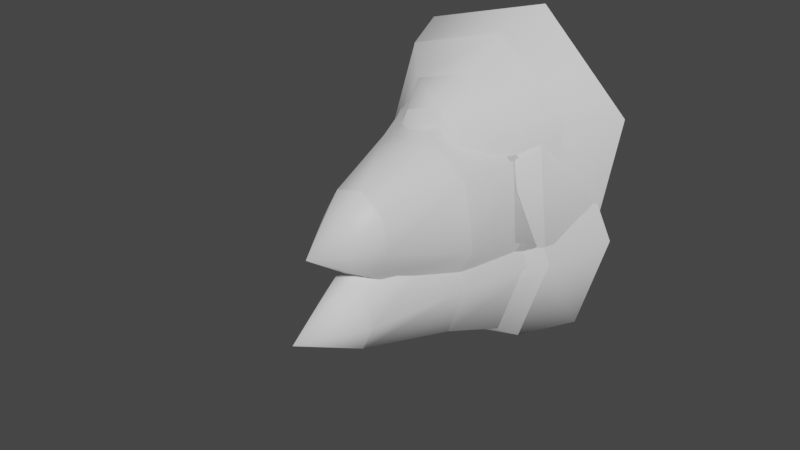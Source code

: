 # Source: fe_detail_02-05-4-fix.blend  (saved by Blender 3.0.42; exported with 4.5.12 LTS)
import bpy
from mathutils import Matrix  # noqa: F401  (used for matrix-valued properties, if any)

bpy.ops.wm.read_factory_settings(use_empty=True)
scene = bpy.context.scene
scene.name = 'Scene'

# ---- materials (node trees are filled in below, after node groups)
mat_material_001 = bpy.data.materials.new('Material.001')
mat_material_001.use_transparent_shadow = False

# ---- material node trees
mat_material_001.use_nodes = True; mat_material_001.node_tree.nodes.clear()
_N = mat_material_001.node_tree.nodes; _L = mat_material_001.node_tree.links
n0 = _N.new('ShaderNodeBsdfPrincipled'); n0.name = 'Principled BSDF'; n0.location = (10, 300)
n0.distribution = 'GGX'
n0.subsurface_method = 'RANDOM_WALK_SKIN'
n0.inputs[3].default_value = 1.45
n0.inputs[27].default_value = (0.0, 0.0, 0.0, 1.0)
n0.inputs[28].default_value = 1.0
n1 = _N.new('ShaderNodeOutputMaterial'); n1.name = 'Material Output'; n1.location = (300, 300)
_L.new(n0.outputs[0], n1.inputs[0])
n1.is_active_output = True

# ---- world
world_world = bpy.data.worlds.new('World'); scene.world = world_world
world_world.use_nodes = True; world_world.node_tree.nodes.clear()
_N = world_world.node_tree.nodes; _L = world_world.node_tree.links
n0 = _N.new('ShaderNodeOutputWorld'); n0.name = 'World Output'; n0.location = (300, 300)
n1 = _N.new('ShaderNodeBackground'); n1.name = 'Background'; n1.location = (10, 300)
n1.inputs[0].default_value = (0.05088, 0.05088, 0.05088, 1.0)
_L.new(n1.outputs[0], n0.inputs[0])
n0.is_active_output = True
world_world.color = (0.05088, 0.05088, 0.05088)
world_world.use_sun_shadow = False
world_world.sun_shadow_jitter_overblur = 0.0

# ---- meshes
me_0x0770df8c_gmdl = bpy.data.meshes.new('0x0770DF8C.gmdl')
me_0x0770df8c_gmdl.from_pydata([(0.009922, -0.4014, 0.07593), (0.06006, -0.3345, -0.02257), (0.09974, -0.3334, 0.05282), (-0.009977, -0.3363, -0.04026), (-0.06936, -0.3378, 0.01012), (-0.08329, -0.3382, 0.0962), (-0.04361, -0.3371, 0.1676), (0.02643, -0.3353, 0.1853), (0.08581, -0.3338, 0.1355), (0.06006, -0.3345, -0.02257), (0.1081, -0.2305, -0.1408), (0.1815, -0.2293, -0.001521), (0.09974, -0.3334, 0.05282), (-0.009977, -0.3363, -0.04026), (-0.02132, -0.2327, -0.1735), (-0.06936, -0.3378, 0.01012), (-0.1311, -0.2345, -0.08043), (-0.08329, -0.3382, 0.0962), (-0.1568, -0.2349, 0.08389), (-0.04361, -0.3371, 0.1676), (-0.08348, -0.2337, 0.2232), (0.02643, -0.3353, 0.1853), (0.04597, -0.2316, 0.2559), (0.08581, -0.3338, 0.1355), (0.1557, -0.2298, 0.1628), (0.1081, -0.2305, -0.1408), (0.1303, -0.1021, -0.251), (0.2382, -0.1012, -0.04608), (0.1815, -0.2293, -0.001521), (-0.02132, -0.2327, -0.1735), (-0.06007, -0.1036, -0.299), (-0.1311, -0.2345, -0.08043), (-0.2215, -0.1049, -0.1621), (-0.1568, -0.2349, 0.08389), (-0.2594, -0.1052, 0.07954), (-0.08348, -0.2337, 0.2232), (-0.1515, -0.1043, 0.2844), (0.04597, -0.2316, 0.2559), (0.0389, -0.1028, 0.3325), (0.1557, -0.2298, 0.1628), (0.2003, -0.1015, 0.1956), (0.2891, 0.06623, -0.07299), (0.1638, 0.06623, -0.3111), (0.03694, 0.1702, -0.2357), (0.1857, 0.1702, 0.04688), (-0.05751, 0.06623, -0.367), (-0.2451, 0.06623, -0.2079), (-0.1857, 0.1702, -0.04688), (-0.2891, 0.06623, 0.07299), (-0.1638, 0.06623, 0.3111), (-0.03694, 0.1702, 0.2357), (0.05751, 0.06623, 0.367), (0.2451, 0.06623, 0.2079), (2.269e-06, 0.2183, 4.712e-07), (0.1303, -0.1021, -0.251), (0.1638, 0.06623, -0.3111), (0.2891, 0.06623, -0.07299), (0.2382, -0.1012, -0.04608), (-0.06007, -0.1036, -0.299), (-0.05751, 0.06623, -0.367), (-0.2215, -0.1049, -0.1621), (-0.2451, 0.06623, -0.2079), (-0.2594, -0.1052, 0.07954), (-0.2891, 0.06623, 0.07299), (-0.1515, -0.1043, 0.2844), (-0.1638, 0.06623, 0.3111), (0.0389, -0.1028, 0.3325), (0.05751, 0.06623, 0.367), (0.2003, -0.1015, 0.1956), (0.2451, 0.06623, 0.2079)], [], [(0, 1, 2), (0, 3, 1), (0, 4, 3), (0, 5, 4), (0, 6, 5), (0, 7, 6), (0, 8, 7), (0, 2, 8), (10, 11, 9), (9, 11, 12), (14, 10, 13), (13, 10, 9), (14, 13, 16), (15, 16, 13), (16, 15, 18), (17, 18, 15), (18, 17, 20), (19, 20, 17), (22, 20, 21), (21, 20, 19), (24, 22, 23), (23, 22, 21), (11, 24, 12), (12, 24, 23), (26, 27, 25), (25, 27, 28), (30, 26, 29), (29, 26, 25), (30, 29, 32), (31, 32, 29), (32, 31, 34), (33, 34, 31), (34, 33, 36), (35, 36, 33), (36, 35, 38), (37, 38, 35), (38, 37, 40), (39, 40, 37), (27, 40, 28), (28, 40, 39), (43, 44, 42), (41, 42, 44), (42, 45, 43), (43, 45, 47), (45, 46, 47), (46, 48, 47), (50, 47, 49), (48, 49, 47), (49, 51, 50), (50, 51, 44), (51, 52, 44), (52, 41, 44), (44, 43, 53), (43, 47, 53), (47, 50, 53), (50, 44, 53), (56, 57, 55), (54, 55, 57), (59, 55, 58), (58, 55, 54), (61, 59, 60), (60, 59, 58), (63, 61, 62), (62, 61, 60), (65, 63, 64), (64, 63, 62), (65, 64, 67), (66, 67, 64), (67, 66, 69), (68, 69, 66), (69, 68, 56), (57, 56, 68)])
me_0x0770df8c_gmdl.polygons.foreach_set('use_smooth', [True] * 72)
_uv = me_0x0770df8c_gmdl.uv_layers.new(name='UVMap')
_uv.uv.foreach_set('vector', [0.4037, 0.5168, 0.4736, 0.4596, 0.4201, 0.4159, 0.4037, 0.5168, 0.4862, 0.5369, 0.4736, 0.4596, 0.4037, 0.5168, 0.4504, 0.6024, 0.4862, 0.5369, 0.4037, 0.5168, 0.3894, 0.6178, 0.4504, 0.6024, 0.4037, 0.5168, 0.3387, 0.574, 0.3894, 0.6178, 0.4037, 0.5168, 0.3261, 0.4967, 0.3387, 0.574, 0.4037, 0.5168, 0.3615, 0.4312, 0.3261, 0.4967, 0.4037, 0.5168, 0.4201, 0.4159, 0.3615, 0.4312, 0.5541, 0.3986, 0.4469, 0.3109, 0.4736, 0.4596, 0.4736, 0.4596, 0.4469, 0.3109, 0.4201, 0.4159, 0.5792, 0.5534, 0.5541, 0.3986, 0.4862, 0.5369, 0.4862, 0.5369, 0.5541, 0.3986, 0.4736, 0.4596, 0.5792, 0.5534, 0.4862, 0.5369, 0.5076, 0.6846, 0.4504, 0.6024, 0.5076, 0.6846, 0.4862, 0.5369, 0.5076, 0.6846, 0.4504, 0.6024, 0.3812, 0.7154, 0.3894, 0.6178, 0.3812, 0.7154, 0.4504, 0.6024, 0.3812, 0.7154, 0.3894, 0.6178, 0.2741, 0.6277, 0.3387, 0.574, 0.2741, 0.6277, 0.3894, 0.6178, 0.2489, 0.4729, 0.2741, 0.6277, 0.3261, 0.4967, 0.3261, 0.4967, 0.2741, 0.6277, 0.3387, 0.574, 0.3205, 0.3417, 0.2489, 0.4729, 0.3615, 0.4312, 0.3615, 0.4312, 0.2489, 0.4729, 0.3261, 0.4967, 0.4469, 0.3109, 0.3205, 0.3417, 0.4201, 0.4159, 0.4201, 0.4159, 0.3205, 0.3417, 0.3615, 0.4312, 0.6253, 0.3311, 0.4605, 0.1962, 0.5541, 0.3986, 0.5541, 0.3986, 0.4605, 0.1962, 0.4469, 0.3109, 0.664, 0.5692, 0.6253, 0.3311, 0.5792, 0.5534, 0.5792, 0.5534, 0.6253, 0.3311, 0.5541, 0.3986, 0.664, 0.5692, 0.5792, 0.5534, 0.5539, 0.7711, 0.5076, 0.6846, 0.5539, 0.7711, 0.5792, 0.5534, 0.5539, 0.7711, 0.5076, 0.6846, 0.3594, 0.8184, 0.3812, 0.7154, 0.3594, 0.8184, 0.5076, 0.6846, 0.3594, 0.8184, 0.3812, 0.7154, 0.1946, 0.6835, 0.2741, 0.6277, 0.1946, 0.6835, 0.3812, 0.7154, 0.1946, 0.6835, 0.2741, 0.6277, 0.1559, 0.4454, 0.2489, 0.4729, 0.1559, 0.4454, 0.2741, 0.6277, 0.1559, 0.4454, 0.2489, 0.4729, 0.2661, 0.2436, 0.3205, 0.3417, 0.2661, 0.2436, 0.2489, 0.4729, 0.4605, 0.1962, 0.2661, 0.2436, 0.4469, 0.3109, 0.4469, 0.3109, 0.2661, 0.2436, 0.3205, 0.3417, 0.8868, 0.2616, 0.9342, 0.1528, 0.9243, 0.2839, 0.962, 0.1974, 0.9243, 0.2839, 0.9342, 0.1528, 0.9243, 0.2839, 0.8577, 0.3042, 0.8868, 0.2616, 0.8868, 0.2616, 0.8577, 0.3042, 0.8157, 0.1889, 0.8577, 0.3042, 0.8012, 0.2464, 0.8157, 0.1889, 0.8012, 0.2464, 0.7879, 0.1444, 0.8157, 0.1889, 0.8632, 0.08018, 0.8157, 0.1889, 0.8257, 0.05788, 0.7879, 0.1444, 0.8257, 0.05788, 0.8157, 0.1889, 0.8257, 0.05788, 0.8923, 0.03759, 0.8632, 0.08018, 0.8632, 0.08018, 0.8923, 0.03759, 0.9342, 0.1528, 0.8923, 0.03759, 0.9488, 0.09538, 0.9342, 0.1528, 0.9488, 0.09538, 0.962, 0.1974, 0.9342, 0.1528, 0.9342, 0.1528, 0.8868, 0.2616, 0.875, 0.1709, 0.8868, 0.2616, 0.8157, 0.1889, 0.875, 0.1709, 0.8157, 0.1889, 0.8632, 0.08018, 0.875, 0.1709, 0.8632, 0.08018, 0.9342, 0.1528, 0.875, 0.1709, 0.4822, 0.06762, 0.4605, 0.1962, 0.7144, 0.2576, 0.6253, 0.3311, 0.7144, 0.2576, 0.4605, 0.1962, 0.7689, 0.593, 0.7144, 0.2576, 0.664, 0.5692, 0.664, 0.5692, 0.7144, 0.2576, 0.6253, 0.3311, 0.6138, 0.8774, 0.7689, 0.593, 0.5539, 0.7711, 0.5539, 0.7711, 0.7689, 0.593, 0.664, 0.5692, 0.3399, 0.9441, 0.6138, 0.8774, 0.3594, 0.8184, 0.3594, 0.8184, 0.6138, 0.8774, 0.5539, 0.7711, 0.1077, 0.7541, 0.3399, 0.9441, 0.1946, 0.6835, 0.1946, 0.6835, 0.3399, 0.9441, 0.3594, 0.8184, 0.1077, 0.7541, 0.1946, 0.6835, 0.05323, 0.4187, 0.1559, 0.4454, 0.05323, 0.4187, 0.1946, 0.6835, 0.05323, 0.4187, 0.1559, 0.4454, 0.2084, 0.1343, 0.2661, 0.2436, 0.2084, 0.1343, 0.1559, 0.4454, 0.2084, 0.1343, 0.2661, 0.2436, 0.4822, 0.06762, 0.4605, 0.1962, 0.4822, 0.06762, 0.2661, 0.2436])
me_0x0770df8c_gmdl.materials.append(mat_material_001)
me_0x0770df8c_gmdl.use_remesh_fix_poles = True
me_0x0770df8c_gmdl.use_remesh_preserve_attributes = False
me_0x0770df8c_gmdl.update()
me_fe_crystalm1_lt3_gmdl_002 = bpy.data.meshes.new('FE_crystalM1_Lt3.gmdl.002')
me_fe_crystalm1_lt3_gmdl_002.from_pydata([(0.01284, -0.7258, -0.111), (0.05416, -0.546, -0.1911), (0.08197, -0.5453, -0.127), (-0.008328, -0.5476, -0.2091), (-0.05762, -0.5489, -0.1617), (-0.06165, -0.549, -0.09284), (-0.02778, -0.5481, -0.03851), (0.02056, -0.5469, -0.0266), (0.06453, -0.5458, -0.06234), (0.05416, -0.546, -0.1911), (0.1138, -0.3079, -0.2373), (0.159, -0.3071, -0.1056), (0.08197, -0.5453, -0.127), (-0.008328, -0.5476, -0.2091), (-0.02266, -0.3101, -0.2741), (-0.05762, -0.5489, -0.1617), (-0.1254, -0.3118, -0.1782), (-0.06165, -0.549, -0.09284), (-0.12, -0.3117, -0.03396), (-0.02778, -0.5481, -0.03851), (-0.05117, -0.3106, 0.07392), (0.02056, -0.5469, -0.0266), (0.03059, -0.3092, 0.0962), (0.06453, -0.5458, -0.06234), (0.1112, -0.3079, 0.0295), (0.1138, -0.3079, -0.2373), (0.1681, -0.1019, -0.304), (0.2393, -0.1014, -0.0895), (0.159, -0.3071, -0.1056), (-0.02266, -0.3101, -0.2741), (-0.08443, -0.1039, -0.3631), (-0.1254, -0.3118, -0.1782), (-0.2613, -0.1053, -0.2042), (-0.12, -0.3117, -0.03396), (-0.2217, -0.105, 0.0294), (-0.05117, -0.3106, 0.07392), (-0.09614, -0.104, 0.2071), (0.03059, -0.3092, 0.0962), (0.02325, -0.1031, 0.2383), (0.1112, -0.3079, 0.0295), (0.1464, -0.1021, 0.1316), (0.322, 0.06623, -0.07461), (0.2431, 0.06623, -0.3381), (0.04814, 0.1702, -0.2671), (0.1797, 0.1702, 0.04114), (-0.09037, 0.06623, -0.4189), (-0.3244, 0.06623, -0.2172), (-0.1991, 0.1702, -0.05407), (-0.2652, 0.06623, 0.07191), (-0.1061, 0.06623, 0.2931), (-0.0288, 0.1702, 0.2148), (0.03363, 0.06623, 0.3323), (0.1874, 0.06623, 0.2017), (2.269e-06, 0.2183, 4.712e-07), (0.1681, -0.1019, -0.304), (0.2431, 0.06623, -0.3381), (0.322, 0.06623, -0.07461), (0.2393, -0.1014, -0.0895), (-0.08443, -0.1039, -0.3631), (-0.09037, 0.06623, -0.4189), (-0.2613, -0.1053, -0.2042), (-0.3244, 0.06623, -0.2172), (-0.2217, -0.105, 0.0294), (-0.2652, 0.06623, 0.07191), (-0.09614, -0.104, 0.2071), (-0.1061, 0.06623, 0.2931), (0.02325, -0.1031, 0.2383), (0.03363, 0.06623, 0.3323), (0.1464, -0.1021, 0.1316), (0.1874, 0.06623, 0.2017)], [], [(0, 1, 2), (0, 3, 1), (0, 4, 3), (0, 5, 4), (0, 6, 5), (0, 7, 6), (0, 8, 7), (0, 2, 8), (10, 11, 9), (9, 11, 12), (14, 10, 13), (13, 10, 9), (14, 13, 16), (15, 16, 13), (16, 15, 18), (17, 18, 15), (18, 17, 20), (19, 20, 17), (22, 20, 21), (21, 20, 19), (24, 22, 23), (23, 22, 21), (11, 24, 12), (12, 24, 23), (26, 27, 25), (25, 27, 28), (30, 26, 29), (29, 26, 25), (30, 29, 32), (31, 32, 29), (32, 31, 34), (33, 34, 31), (34, 33, 36), (35, 36, 33), (36, 35, 38), (37, 38, 35), (38, 37, 40), (39, 40, 37), (27, 40, 28), (28, 40, 39), (43, 44, 42), (41, 42, 44), (42, 45, 43), (43, 45, 47), (45, 46, 47), (46, 48, 47), (50, 47, 49), (48, 49, 47), (49, 51, 50), (50, 51, 44), (51, 52, 44), (52, 41, 44), (44, 43, 53), (43, 47, 53), (47, 50, 53), (50, 44, 53), (56, 57, 55), (54, 55, 57), (59, 55, 58), (58, 55, 54), (61, 59, 60), (60, 59, 58), (63, 61, 62), (62, 61, 60), (65, 63, 64), (64, 63, 62), (65, 64, 67), (66, 67, 64), (67, 66, 69), (68, 69, 66), (69, 68, 56), (57, 56, 68)])
me_fe_crystalm1_lt3_gmdl_002.polygons.foreach_set('use_smooth', [True] * 72)
_uv = me_fe_crystalm1_lt3_gmdl_002.uv_layers.new(name='UVMap')
_uv.uv.foreach_set('vector', [0.7331, -0.7183, 0.7348, -0.7197, 0.7335, -0.7208, 0.7331, -0.7183, 0.7351, -0.7178, 0.7348, -0.7197, 0.7331, -0.7183, 0.7343, -0.7162, 0.7351, -0.7178, 0.7331, -0.7183, 0.7328, -0.7159, 0.7343, -0.7162, 0.7331, -0.7183, 0.7315, -0.7169, 0.7328, -0.7159, 0.7331, -0.7183, 0.7312, -0.7188, 0.7315, -0.7169, 0.7331, -0.7183, 0.7321, -0.7204, 0.7312, -0.7188, 0.7331, -0.7183, 0.7335, -0.7208, 0.7321, -0.7204, 0.7368, -0.7212, 0.7342, -0.7233, 0.7348, -0.7197, 0.7348, -0.7197, 0.7342, -0.7233, 0.7335, -0.7208, 0.7374, -0.7174, 0.7368, -0.7212, 0.7351, -0.7178, 0.7351, -0.7178, 0.7368, -0.7212, 0.7348, -0.7197, 0.7374, -0.7174, 0.7351, -0.7178, 0.7357, -0.7142, 0.7343, -0.7162, 0.7357, -0.7142, 0.7351, -0.7178, 0.7357, -0.7142, 0.7343, -0.7162, 0.7326, -0.7135, 0.7328, -0.7159, 0.7326, -0.7135, 0.7343, -0.7162, 0.7326, -0.7135, 0.7328, -0.7159, 0.73, -0.7156, 0.7315, -0.7169, 0.73, -0.7156, 0.7328, -0.7159, 0.7294, -0.7194, 0.73, -0.7156, 0.7312, -0.7188, 0.7312, -0.7188, 0.73, -0.7156, 0.7315, -0.7169, 0.7311, -0.7226, 0.7294, -0.7194, 0.7321, -0.7204, 0.7321, -0.7204, 0.7294, -0.7194, 0.7312, -0.7188, 0.7342, -0.7233, 0.7311, -0.7226, 0.7335, -0.7208, 0.7335, -0.7208, 0.7311, -0.7226, 0.7321, -0.7204, 0.7385, -0.7228, 0.7345, -0.7261, 0.7368, -0.7212, 0.7368, -0.7212, 0.7345, -0.7261, 0.7342, -0.7233, 0.7395, -0.717, 0.7385, -0.7228, 0.7374, -0.7174, 0.7374, -0.7174, 0.7385, -0.7228, 0.7368, -0.7212, 0.7395, -0.717, 0.7374, -0.7174, 0.7368, -0.7121, 0.7357, -0.7142, 0.7368, -0.7121, 0.7374, -0.7174, 0.7368, -0.7121, 0.7357, -0.7142, 0.7321, -0.711, 0.7326, -0.7135, 0.7321, -0.711, 0.7357, -0.7142, 0.7321, -0.711, 0.7326, -0.7135, 0.728, -0.7143, 0.73, -0.7156, 0.728, -0.7143, 0.7326, -0.7135, 0.728, -0.7143, 0.73, -0.7156, 0.7271, -0.72, 0.7294, -0.7194, 0.7271, -0.72, 0.73, -0.7156, 0.7271, -0.72, 0.7294, -0.7194, 0.7298, -0.7249, 0.7311, -0.7226, 0.7298, -0.7249, 0.7294, -0.7194, 0.7345, -0.7261, 0.7298, -0.7249, 0.7342, -0.7233, 0.7342, -0.7233, 0.7298, -0.7249, 0.7311, -0.7226, 0.7449, -0.7245, 0.746, -0.7271, 0.7458, -0.724, 0.7467, -0.7261, 0.7458, -0.724, 0.746, -0.7271, 0.7458, -0.724, 0.7442, -0.7235, 0.7449, -0.7245, 0.7449, -0.7245, 0.7442, -0.7235, 0.7431, -0.7263, 0.7442, -0.7235, 0.7428, -0.7249, 0.7431, -0.7263, 0.7428, -0.7249, 0.7425, -0.7274, 0.7431, -0.7263, 0.7443, -0.7289, 0.7431, -0.7263, 0.7434, -0.7295, 0.7425, -0.7274, 0.7434, -0.7295, 0.7431, -0.7263, 0.7434, -0.7295, 0.745, -0.7299, 0.7443, -0.7289, 0.7443, -0.7289, 0.745, -0.7299, 0.746, -0.7271, 0.745, -0.7299, 0.7464, -0.7285, 0.746, -0.7271, 0.7464, -0.7285, 0.7467, -0.7261, 0.746, -0.7271, 0.746, -0.7271, 0.7449, -0.7245, 0.7446, -0.7267, 0.7449, -0.7245, 0.7431, -0.7263, 0.7446, -0.7267, 0.7431, -0.7263, 0.7443, -0.7289, 0.7446, -0.7267, 0.7443, -0.7289, 0.746, -0.7271, 0.7446, -0.7267, 0.735, -0.7292, 0.7345, -0.7261, 0.7407, -0.7246, 0.7385, -0.7228, 0.7407, -0.7246, 0.7345, -0.7261, 0.742, -0.7165, 0.7407, -0.7246, 0.7395, -0.717, 0.7395, -0.717, 0.7407, -0.7246, 0.7385, -0.7228, 0.7382, -0.7095, 0.742, -0.7165, 0.7368, -0.7121, 0.7368, -0.7121, 0.742, -0.7165, 0.7395, -0.717, 0.7316, -0.7079, 0.7382, -0.7095, 0.7321, -0.711, 0.7321, -0.711, 0.7382, -0.7095, 0.7368, -0.7121, 0.7259, -0.7125, 0.7316, -0.7079, 0.728, -0.7143, 0.728, -0.7143, 0.7316, -0.7079, 0.7321, -0.711, 0.7259, -0.7125, 0.728, -0.7143, 0.7246, -0.7207, 0.7271, -0.72, 0.7246, -0.7207, 0.728, -0.7143, 0.7246, -0.7207, 0.7271, -0.72, 0.7284, -0.7276, 0.7298, -0.7249, 0.7284, -0.7276, 0.7271, -0.72, 0.7284, -0.7276, 0.7298, -0.7249, 0.735, -0.7292, 0.7345, -0.7261, 0.735, -0.7292, 0.7298, -0.7249])
me_fe_crystalm1_lt3_gmdl_002.use_remesh_fix_poles = True
me_fe_crystalm1_lt3_gmdl_002.use_remesh_preserve_attributes = False
me_fe_crystalm1_lt3_gmdl_002.update()
me_fe_volcanom1_mp_gmdl = bpy.data.meshes.new('FE_volcanoM1_Mp.gmdl')
me_fe_volcanom1_mp_gmdl.from_pydata([(0.01171, -0.3293, 0.173), (0.05615, -0.2622, 0.06214), (0.1003, -0.2609, 0.1423), (-0.006245, -0.2641, 0.04651), (-0.06282, -0.2659, 0.09496), (-0.08605, -0.2666, 0.1918), (-0.04935, -0.2655, 0.2773), (0.03088, -0.263, 0.3016), (0.09487, -0.2611, 0.2378), (0.05615, -0.2622, 0.06214), (0.08475, -0.1587, -0.06669), (0.1685, -0.1571, 0.0618), (0.1003, -0.2609, 0.1423), (-0.006245, -0.2641, 0.04651), (-0.01368, -0.1606, -0.09478), (-0.06282, -0.2659, 0.09496), (-0.1075, -0.1624, -0.01278), (-0.08605, -0.2666, 0.1918), (-0.1606, -0.1635, 0.1516), (-0.04935, -0.2655, 0.2773), (-0.1011, -0.1623, 0.3145), (0.03088, -0.263, 0.3016), (0.05739, -0.1592, 0.3588), (0.09487, -0.2611, 0.2378), (0.1765, -0.1569, 0.2393), (0.08475, -0.1587, -0.06669), (0.08844, -0.05021, -0.2001), (0.2138, -0.04905, -0.01054), (0.1685, -0.1571, 0.0618), (-0.01368, -0.1606, -0.09478), (-0.03482, -0.05135, -0.2425), (-0.1075, -0.1624, -0.01278), (-0.1675, -0.05259, -0.1198), (-0.1606, -0.1635, 0.1516), (-0.2713, -0.05355, 0.1161), (-0.1011, -0.1623, 0.3145), (-0.2007, -0.0529, 0.3533), (0.05739, -0.1592, 0.3588), (0.05355, -0.05054, 0.4288), (0.1765, -0.1569, 0.2393), (0.2413, -0.0488, 0.2477), (0.2706, 0.07501, -0.07456), (0.1064, 0.07501, -0.3135), (0.02612, 0.1702, -0.2106), (0.1809, 0.1702, 0.05608), (-0.03349, 0.07501, -0.3655), (-0.1897, 0.07501, -0.2113), (-0.1637, 0.1702, -0.03793), (-0.327, 0.07501, 0.08347), (-0.2423, 0.07501, 0.3814), (-0.04329, 0.1702, 0.2713), (0.08981, 0.07501, 0.4757), (0.3256, 0.07501, 0.2437), (2.269e-06, 0.2183, 4.712e-07), (0.08844, -0.05021, -0.2001), (0.1064, 0.07501, -0.3135), (0.2706, 0.07501, -0.07456), (0.2138, -0.04905, -0.01054), (-0.03482, -0.05135, -0.2425), (-0.03349, 0.07501, -0.3655), (-0.1675, -0.05259, -0.1198), (-0.1897, 0.07501, -0.2113), (-0.2713, -0.05355, 0.1161), (-0.327, 0.07501, 0.08347), (-0.2007, -0.0529, 0.3533), (-0.2423, 0.07501, 0.3814), (0.05355, -0.05054, 0.4288), (0.08981, 0.07501, 0.4757), (0.2413, -0.0488, 0.2477), (0.3256, 0.07501, 0.2437)], [], [(0, 1, 2), (0, 3, 1), (0, 4, 3), (0, 5, 4), (0, 6, 5), (0, 7, 6), (0, 8, 7), (0, 2, 8), (10, 11, 9), (9, 11, 12), (14, 10, 13), (13, 10, 9), (14, 13, 16), (15, 16, 13), (16, 15, 18), (17, 18, 15), (18, 17, 20), (19, 20, 17), (22, 20, 21), (21, 20, 19), (24, 22, 23), (23, 22, 21), (11, 24, 12), (12, 24, 23), (26, 27, 25), (25, 27, 28), (30, 26, 29), (29, 26, 25), (30, 29, 32), (31, 32, 29), (32, 31, 34), (33, 34, 31), (34, 33, 36), (35, 36, 33), (36, 35, 38), (37, 38, 35), (38, 37, 40), (39, 40, 37), (27, 40, 28), (28, 40, 39), (43, 44, 42), (41, 42, 44), (42, 45, 43), (43, 45, 47), (45, 46, 47), (46, 48, 47), (50, 47, 49), (48, 49, 47), (49, 51, 50), (50, 51, 44), (51, 52, 44), (52, 41, 44), (44, 43, 53), (43, 47, 53), (47, 50, 53), (50, 44, 53), (56, 57, 55), (54, 55, 57), (59, 55, 58), (58, 55, 54), (61, 59, 60), (60, 59, 58), (63, 61, 62), (62, 61, 60), (65, 63, 64), (64, 63, 62), (65, 64, 67), (66, 67, 64), (67, 66, 69), (68, 69, 66), (69, 68, 56), (57, 56, 68)])
me_fe_volcanom1_mp_gmdl.polygons.foreach_set('use_smooth', [True] * 72)
_uv = me_fe_volcanom1_mp_gmdl.uv_layers.new(name='UVMap')
_uv.uv.foreach_set('vector', [0.09534, -0.8913, 0.1016, -0.8964, 0.0968, -0.9003, 0.09534, -0.8913, 0.1027, -0.8895, 0.1016, -0.8964, 0.09534, -0.8913, 0.09951, -0.8837, 0.1027, -0.8895, 0.09534, -0.8913, 0.09405, -0.8823, 0.09951, -0.8837, 0.09534, -0.8913, 0.08952, -0.8862, 0.09405, -0.8823, 0.09534, -0.8913, 0.0884, -0.8931, 0.08952, -0.8862, 0.09534, -0.8913, 0.09156, -0.899, 0.0884, -0.8931, 0.09534, -0.8913, 0.0968, -0.9003, 0.09156, -0.899, 0.1088, -0.9019, 0.0992, -0.9097, 0.1016, -0.8964, 0.1016, -0.8964, 0.0992, -0.9097, 0.0968, -0.9003, 0.111, -0.888, 0.1088, -0.9019, 0.1027, -0.8895, 0.1027, -0.8895, 0.1088, -0.9019, 0.1016, -0.8964, 0.111, -0.888, 0.1027, -0.8895, 0.1046, -0.8763, 0.09951, -0.8837, 0.1046, -0.8763, 0.1027, -0.8895, 0.1046, -0.8763, 0.09951, -0.8837, 0.09333, -0.8736, 0.09405, -0.8823, 0.09333, -0.8736, 0.09951, -0.8837, 0.09333, -0.8736, 0.09405, -0.8823, 0.08375, -0.8814, 0.08952, -0.8862, 0.08375, -0.8814, 0.09405, -0.8823, 0.0815, -0.8952, 0.08375, -0.8814, 0.0884, -0.8931, 0.0884, -0.8931, 0.08375, -0.8814, 0.08952, -0.8862, 0.0879, -0.907, 0.0815, -0.8952, 0.09156, -0.899, 0.09156, -0.899, 0.0815, -0.8952, 0.0884, -0.8931, 0.0992, -0.9097, 0.0879, -0.907, 0.0968, -0.9003, 0.0968, -0.9003, 0.0879, -0.907, 0.09156, -0.899, 0.1151, -0.9079, 0.1004, -0.92, 0.1088, -0.9019, 0.1088, -0.9019, 0.1004, -0.92, 0.0992, -0.9097, 0.1186, -0.8866, 0.1151, -0.9079, 0.111, -0.888, 0.111, -0.888, 0.1151, -0.9079, 0.1088, -0.9019, 0.1186, -0.8866, 0.111, -0.888, 0.1088, -0.8686, 0.1046, -0.8763, 0.1088, -0.8686, 0.111, -0.888, 0.1088, -0.8686, 0.1046, -0.8763, 0.09138, -0.8643, 0.09333, -0.8736, 0.09138, -0.8643, 0.1046, -0.8763, 0.09138, -0.8643, 0.09333, -0.8736, 0.07665, -0.8764, 0.08375, -0.8814, 0.07665, -0.8764, 0.09333, -0.8736, 0.07665, -0.8764, 0.08375, -0.8814, 0.07319, -0.8977, 0.0815, -0.8952, 0.07319, -0.8977, 0.08375, -0.8814, 0.07319, -0.8977, 0.0815, -0.8952, 0.08303, -0.9157, 0.0879, -0.907, 0.08303, -0.9157, 0.0815, -0.8952, 0.1004, -0.92, 0.08303, -0.9157, 0.0992, -0.9097, 0.0992, -0.9097, 0.08303, -0.9157, 0.0879, -0.907, 0.1385, -0.9141, 0.1428, -0.9238, 0.1419, -0.9121, 0.1452, -0.9199, 0.1419, -0.9121, 0.1428, -0.9238, 0.1419, -0.9121, 0.1359, -0.9103, 0.1385, -0.9141, 0.1385, -0.9141, 0.1359, -0.9103, 0.1322, -0.9206, 0.1359, -0.9103, 0.1309, -0.9155, 0.1322, -0.9206, 0.1309, -0.9155, 0.1297, -0.9246, 0.1322, -0.9206, 0.1364, -0.9303, 0.1322, -0.9206, 0.133, -0.9323, 0.1297, -0.9246, 0.133, -0.9323, 0.1322, -0.9206, 0.133, -0.9323, 0.139, -0.9341, 0.1364, -0.9303, 0.1364, -0.9303, 0.139, -0.9341, 0.1428, -0.9238, 0.139, -0.9341, 0.1441, -0.929, 0.1428, -0.9238, 0.1441, -0.929, 0.1452, -0.9199, 0.1428, -0.9238, 0.1428, -0.9238, 0.1385, -0.9141, 0.1375, -0.9222, 0.1385, -0.9141, 0.1322, -0.9206, 0.1375, -0.9222, 0.1322, -0.9206, 0.1364, -0.9303, 0.1375, -0.9222, 0.1364, -0.9303, 0.1428, -0.9238, 0.1375, -0.9222, 0.1024, -0.9315, 0.1004, -0.92, 0.1231, -0.9145, 0.1151, -0.9079, 0.1231, -0.9145, 0.1004, -0.92, 0.128, -0.8845, 0.1231, -0.9145, 0.1186, -0.8866, 0.1186, -0.8866, 0.1231, -0.9145, 0.1151, -0.9079, 0.1141, -0.8591, 0.128, -0.8845, 0.1088, -0.8686, 0.1088, -0.8686, 0.128, -0.8845, 0.1186, -0.8866, 0.08963, -0.8531, 0.1141, -0.8591, 0.09138, -0.8643, 0.09138, -0.8643, 0.1141, -0.8591, 0.1088, -0.8686, 0.06888, -0.8701, 0.08963, -0.8531, 0.07665, -0.8764, 0.07665, -0.8764, 0.08963, -0.8531, 0.09138, -0.8643, 0.06888, -0.8701, 0.07665, -0.8764, 0.06401, -0.9001, 0.07319, -0.8977, 0.06401, -0.9001, 0.07665, -0.8764, 0.06401, -0.9001, 0.07319, -0.8977, 0.07788, -0.9255, 0.08303, -0.9157, 0.07788, -0.9255, 0.07319, -0.8977, 0.07788, -0.9255, 0.08303, -0.9157, 0.1024, -0.9315, 0.1004, -0.92, 0.1024, -0.9315, 0.08303, -0.9157])
me_fe_volcanom1_mp_gmdl.use_remesh_fix_poles = True
me_fe_volcanom1_mp_gmdl.use_remesh_preserve_attributes = False
me_fe_volcanom1_mp_gmdl.update()
me_fe_crystalm1_lt3_gmdl_001 = bpy.data.meshes.new('FE_crystalM1_Lt3.gmdl.001')
me_fe_crystalm1_lt3_gmdl_001.from_pydata([(0.01284, -0.6287, -0.1111), (0.0553, -0.4488, -0.1932), (0.08379, -0.4481, -0.1276), (-0.008738, -0.4505, -0.2117), (-0.05925, -0.4518, -0.1632), (-0.06339, -0.4519, -0.09257), (-0.02867, -0.451, -0.03689), (0.02087, -0.4497, -0.02469), (0.06593, -0.4486, -0.06132), (0.0553, -0.4488, -0.1932), (0.1164, -0.231, -0.2416), (0.1627, -0.2303, -0.1066), (0.08379, -0.4481, -0.1276), (-0.008738, -0.4505, -0.2117), (-0.02348, -0.2333, -0.2793), (-0.05925, -0.4518, -0.1632), (-0.1288, -0.2351, -0.181), (-0.06339, -0.4519, -0.09257), (-0.1232, -0.235, -0.03318), (-0.02867, -0.451, -0.03689), (-0.0527, -0.2338, 0.07737), (0.02087, -0.4497, -0.02469), (0.03108, -0.2324, 0.1002), (0.06593, -0.4486, -0.06132), (0.1137, -0.2311, 0.03186), (0.1164, -0.231, -0.2416), (0.1798, -0.1017, -0.3221), (0.2556, -0.1011, -0.09361), (0.1627, -0.2303, -0.1066), (-0.02348, -0.2333, -0.2793), (-0.08933, -0.1038, -0.3851), (-0.1288, -0.2351, -0.181), (-0.2778, -0.1053, -0.2158), (-0.1232, -0.235, -0.03318), (-0.2356, -0.105, 0.03308), (-0.0527, -0.2338, 0.07737), (-0.1018, -0.1039, 0.2225), (0.03108, -0.2324, 0.1002), (0.02541, -0.1029, 0.2557), (0.1137, -0.2311, 0.03186), (0.1566, -0.1019, 0.142), (0.322, 0.06623, -0.07461), (0.2431, 0.06623, -0.3381), (0.04814, 0.1702, -0.2671), (0.1797, 0.1702, 0.04114), (-0.09037, 0.06623, -0.4189), (-0.3244, 0.06623, -0.2172), (-0.1991, 0.1702, -0.05407), (-0.2652, 0.06623, 0.07191), (-0.1061, 0.06623, 0.2931), (-0.0288, 0.1702, 0.2148), (0.03363, 0.06623, 0.3323), (0.1874, 0.06623, 0.2017), (2.269e-06, 0.2183, 4.712e-07), (0.1798, -0.1017, -0.3221), (0.2431, 0.06623, -0.3381), (0.322, 0.06623, -0.07461), (0.2556, -0.1011, -0.09361), (-0.08933, -0.1038, -0.3851), (-0.09037, 0.06623, -0.4189), (-0.2778, -0.1053, -0.2158), (-0.3244, 0.06623, -0.2172), (-0.2356, -0.105, 0.03308), (-0.2652, 0.06623, 0.07191), (-0.1018, -0.1039, 0.2225), (-0.1061, 0.06623, 0.2931), (0.02541, -0.1029, 0.2557), (0.03363, 0.06623, 0.3323), (0.1566, -0.1019, 0.142), (0.1874, 0.06623, 0.2017)], [], [(0, 1, 2), (0, 3, 1), (0, 4, 3), (0, 5, 4), (0, 6, 5), (0, 7, 6), (0, 8, 7), (0, 2, 8), (10, 11, 9), (9, 11, 12), (14, 10, 13), (13, 10, 9), (14, 13, 16), (15, 16, 13), (16, 15, 18), (17, 18, 15), (18, 17, 20), (19, 20, 17), (22, 20, 21), (21, 20, 19), (24, 22, 23), (23, 22, 21), (11, 24, 12), (12, 24, 23), (26, 27, 25), (25, 27, 28), (30, 26, 29), (29, 26, 25), (30, 29, 32), (31, 32, 29), (32, 31, 34), (33, 34, 31), (34, 33, 36), (35, 36, 33), (36, 35, 38), (37, 38, 35), (38, 37, 40), (39, 40, 37), (27, 40, 28), (28, 40, 39), (43, 44, 42), (41, 42, 44), (42, 45, 43), (43, 45, 47), (45, 46, 47), (46, 48, 47), (50, 47, 49), (48, 49, 47), (49, 51, 50), (50, 51, 44), (51, 52, 44), (52, 41, 44), (44, 43, 53), (43, 47, 53), (47, 50, 53), (50, 44, 53), (56, 57, 55), (54, 55, 57), (59, 55, 58), (58, 55, 54), (61, 59, 60), (60, 59, 58), (63, 61, 62), (62, 61, 60), (65, 63, 64), (64, 63, 62), (65, 64, 67), (66, 67, 64), (67, 66, 69), (68, 69, 66), (69, 68, 56), (57, 56, 68)])
me_fe_crystalm1_lt3_gmdl_001.polygons.foreach_set('use_smooth', [True] * 72)
_uv = me_fe_crystalm1_lt3_gmdl_001.uv_layers.new(name='UVMap')
_uv.uv.foreach_set('vector', [0.6469, -0.714, 0.6492, -0.7159, 0.6475, -0.7173, 0.6469, -0.714, 0.6496, -0.7134, 0.6492, -0.7159, 0.6469, -0.714, 0.6485, -0.7112, 0.6496, -0.7134, 0.6469, -0.714, 0.6465, -0.7107, 0.6485, -0.7112, 0.6469, -0.714, 0.6448, -0.7122, 0.6465, -0.7107, 0.6469, -0.714, 0.6444, -0.7147, 0.6448, -0.7122, 0.6469, -0.714, 0.6456, -0.7168, 0.6444, -0.7147, 0.6469, -0.714, 0.6475, -0.7173, 0.6456, -0.7168, 0.6519, -0.7179, 0.6484, -0.7208, 0.6492, -0.7159, 0.6492, -0.7159, 0.6484, -0.7208, 0.6475, -0.7173, 0.6527, -0.7128, 0.6519, -0.7179, 0.6496, -0.7134, 0.6496, -0.7134, 0.6519, -0.7179, 0.6492, -0.7159, 0.6527, -0.7128, 0.6496, -0.7134, 0.6503, -0.7086, 0.6485, -0.7112, 0.6503, -0.7086, 0.6496, -0.7134, 0.6503, -0.7086, 0.6485, -0.7112, 0.6462, -0.7075, 0.6465, -0.7107, 0.6462, -0.7075, 0.6485, -0.7112, 0.6462, -0.7075, 0.6465, -0.7107, 0.6427, -0.7104, 0.6448, -0.7122, 0.6427, -0.7104, 0.6465, -0.7107, 0.6419, -0.7155, 0.6427, -0.7104, 0.6444, -0.7147, 0.6444, -0.7147, 0.6427, -0.7104, 0.6448, -0.7122, 0.6442, -0.7198, 0.6419, -0.7155, 0.6456, -0.7168, 0.6456, -0.7168, 0.6419, -0.7155, 0.6444, -0.7147, 0.6484, -0.7208, 0.6442, -0.7198, 0.6475, -0.7173, 0.6475, -0.7173, 0.6442, -0.7198, 0.6456, -0.7168, 0.6542, -0.7201, 0.6488, -0.7245, 0.6519, -0.7179, 0.6519, -0.7179, 0.6488, -0.7245, 0.6484, -0.7208, 0.6555, -0.7123, 0.6542, -0.7201, 0.6527, -0.7128, 0.6527, -0.7128, 0.6542, -0.7201, 0.6519, -0.7179, 0.6555, -0.7123, 0.6527, -0.7128, 0.6519, -0.7057, 0.6503, -0.7086, 0.6519, -0.7057, 0.6527, -0.7128, 0.6519, -0.7057, 0.6503, -0.7086, 0.6455, -0.7042, 0.6462, -0.7075, 0.6455, -0.7042, 0.6503, -0.7086, 0.6455, -0.7042, 0.6462, -0.7075, 0.6401, -0.7086, 0.6427, -0.7104, 0.6401, -0.7086, 0.6462, -0.7075, 0.6401, -0.7086, 0.6427, -0.7104, 0.6388, -0.7164, 0.6419, -0.7155, 0.6388, -0.7164, 0.6427, -0.7104, 0.6388, -0.7164, 0.6419, -0.7155, 0.6424, -0.723, 0.6442, -0.7198, 0.6424, -0.723, 0.6419, -0.7155, 0.6488, -0.7245, 0.6424, -0.723, 0.6484, -0.7208, 0.6484, -0.7208, 0.6424, -0.723, 0.6442, -0.7198, 0.6627, -0.7224, 0.6643, -0.7259, 0.664, -0.7217, 0.6652, -0.7245, 0.664, -0.7217, 0.6643, -0.7259, 0.664, -0.7217, 0.6618, -0.721, 0.6627, -0.7224, 0.6627, -0.7224, 0.6618, -0.721, 0.6604, -0.7248, 0.6618, -0.721, 0.6599, -0.7229, 0.6604, -0.7248, 0.6599, -0.7229, 0.6595, -0.7262, 0.6604, -0.7248, 0.662, -0.7283, 0.6604, -0.7248, 0.6607, -0.729, 0.6595, -0.7262, 0.6607, -0.729, 0.6604, -0.7248, 0.6607, -0.729, 0.6629, -0.7297, 0.662, -0.7283, 0.662, -0.7283, 0.6629, -0.7297, 0.6643, -0.7259, 0.6629, -0.7297, 0.6648, -0.7278, 0.6643, -0.7259, 0.6648, -0.7278, 0.6652, -0.7245, 0.6643, -0.7259, 0.6643, -0.7259, 0.6627, -0.7224, 0.6624, -0.7254, 0.6627, -0.7224, 0.6604, -0.7248, 0.6624, -0.7254, 0.6604, -0.7248, 0.662, -0.7283, 0.6624, -0.7254, 0.662, -0.7283, 0.6643, -0.7259, 0.6624, -0.7254, 0.6495, -0.7287, 0.6488, -0.7245, 0.6571, -0.7225, 0.6542, -0.7201, 0.6571, -0.7225, 0.6488, -0.7245, 0.6589, -0.7115, 0.6571, -0.7225, 0.6555, -0.7123, 0.6555, -0.7123, 0.6571, -0.7225, 0.6542, -0.7201, 0.6538, -0.7022, 0.6589, -0.7115, 0.6519, -0.7057, 0.6519, -0.7057, 0.6589, -0.7115, 0.6555, -0.7123, 0.6449, -0.7001, 0.6538, -0.7022, 0.6455, -0.7042, 0.6455, -0.7042, 0.6538, -0.7022, 0.6519, -0.7057, 0.6373, -0.7063, 0.6449, -0.7001, 0.6401, -0.7086, 0.6401, -0.7086, 0.6449, -0.7001, 0.6455, -0.7042, 0.6373, -0.7063, 0.6401, -0.7086, 0.6355, -0.7172, 0.6388, -0.7164, 0.6355, -0.7172, 0.6401, -0.7086, 0.6355, -0.7172, 0.6388, -0.7164, 0.6406, -0.7265, 0.6424, -0.723, 0.6406, -0.7265, 0.6388, -0.7164, 0.6406, -0.7265, 0.6424, -0.723, 0.6495, -0.7287, 0.6488, -0.7245, 0.6495, -0.7287, 0.6424, -0.723])
me_fe_crystalm1_lt3_gmdl_001.use_remesh_fix_poles = True
me_fe_crystalm1_lt3_gmdl_001.use_remesh_preserve_attributes = False
me_fe_crystalm1_lt3_gmdl_001.update()
me_0x0770df8c_gmdl_002 = bpy.data.meshes.new('0x0770DF8C.gmdl.002')
me_0x0770df8c_gmdl_002.from_pydata([(0.01246, -0.5774, 0.07572), (0.0549, -0.4124, -0.01278), (0.09044, -0.4115, 0.05502), (-0.00817, -0.414, -0.02876), (-0.06155, -0.4154, 0.01666), (-0.07388, -0.4157, 0.09398), (-0.0382, -0.4148, 0.158), (0.02452, -0.4132, 0.1739), (0.07777, -0.4118, 0.1292), (0.0549, -0.4124, -0.01278), (0.09884, -0.2298, -0.1228), (0.1644, -0.2288, 0.002833), (0.09044, -0.4115, 0.05502), (-0.00817, -0.414, -0.02876), (-0.01825, -0.2318, -0.1524), (-0.06155, -0.4154, 0.01666), (-0.1172, -0.2334, -0.06827), (-0.07388, -0.4157, 0.09398), (-0.1397, -0.2338, 0.07963), (-0.0382, -0.4148, 0.158), (-0.07356, -0.2327, 0.2047), (0.02452, -0.4132, 0.1739), (0.04217, -0.2308, 0.2339), (0.07777, -0.4118, 0.1292), (0.1406, -0.2292, 0.1505), (0.09884, -0.2298, -0.1228), (0.1307, -0.1023, -0.2544), (0.2414, -0.1014, -0.04561), (0.1644, -0.2288, 0.002833), (-0.01825, -0.2318, -0.1524), (-0.06028, -0.1039, -0.3029), (-0.1172, -0.2334, -0.06827), (-0.2222, -0.1053, -0.1648), (-0.1397, -0.2338, 0.07963), (-0.2646, -0.1056, 0.08281), (-0.07356, -0.2327, 0.2047), (-0.1518, -0.1048, 0.2841), (0.04217, -0.2308, 0.2339), (0.0395, -0.1031, 0.3342), (0.1406, -0.2292, 0.1505), (0.2139, -0.1017, 0.1988), (0.29, 0.06785, -0.07321), (0.1643, 0.06785, -0.312), (0.03694, 0.1702, -0.2357), (0.1857, 0.1702, 0.04689), (-0.05768, 0.06785, -0.3681), (-0.2458, 0.06785, -0.2085), (-0.1857, 0.1702, -0.04688), (-0.29, 0.06785, 0.07321), (-0.1643, 0.06785, 0.312), (-0.03694, 0.1702, 0.2357), (0.05769, 0.06785, 0.3681), (0.2459, 0.06785, 0.2085), (2.268e-06, 0.2183, 4.715e-07), (0.1307, -0.1023, -0.2544), (0.1643, 0.06785, -0.312), (0.29, 0.06785, -0.07321), (0.2414, -0.1014, -0.04561), (-0.06028, -0.1039, -0.3029), (-0.05768, 0.06785, -0.3681), (-0.2222, -0.1053, -0.1648), (-0.2458, 0.06785, -0.2085), (-0.2646, -0.1056, 0.08281), (-0.29, 0.06785, 0.07321), (-0.1518, -0.1048, 0.2841), (-0.1643, 0.06785, 0.312), (0.0395, -0.1031, 0.3342), (0.05769, 0.06785, 0.3681), (0.2139, -0.1017, 0.1988), (0.2459, 0.06785, 0.2085)], [], [(0, 1, 2), (0, 3, 1), (0, 4, 3), (0, 5, 4), (0, 6, 5), (0, 7, 6), (0, 8, 7), (0, 2, 8), (10, 11, 9), (9, 11, 12), (14, 10, 13), (13, 10, 9), (14, 13, 16), (15, 16, 13), (16, 15, 18), (17, 18, 15), (18, 17, 20), (19, 20, 17), (22, 20, 21), (21, 20, 19), (24, 22, 23), (23, 22, 21), (11, 24, 12), (12, 24, 23), (26, 27, 25), (25, 27, 28), (30, 26, 29), (29, 26, 25), (30, 29, 32), (31, 32, 29), (32, 31, 34), (33, 34, 31), (34, 33, 36), (35, 36, 33), (36, 35, 38), (37, 38, 35), (38, 37, 40), (39, 40, 37), (27, 40, 28), (28, 40, 39), (43, 44, 42), (41, 42, 44), (42, 45, 43), (43, 45, 47), (45, 46, 47), (46, 48, 47), (50, 47, 49), (48, 49, 47), (49, 51, 50), (50, 51, 44), (51, 52, 44), (52, 41, 44), (44, 43, 53), (43, 47, 53), (47, 50, 53), (50, 44, 53), (56, 57, 55), (54, 55, 57), (59, 55, 58), (58, 55, 54), (61, 59, 60), (60, 59, 58), (63, 61, 62), (62, 61, 60), (65, 63, 64), (64, 63, 62), (65, 64, 67), (66, 67, 64), (67, 66, 69), (68, 69, 66), (69, 68, 56), (57, 56, 68)])
me_0x0770df8c_gmdl_002.polygons.foreach_set('use_smooth', [True] * 72)
_uv = me_0x0770df8c_gmdl_002.uv_layers.new(name='UVMap')
_uv.uv.foreach_set('vector', [0.4037, 0.5168, 0.4736, 0.4596, 0.4201, 0.4159, 0.4037, 0.5168, 0.4862, 0.5369, 0.4736, 0.4596, 0.4037, 0.5168, 0.4504, 0.6024, 0.4862, 0.5369, 0.4037, 0.5168, 0.3894, 0.6178, 0.4504, 0.6024, 0.4037, 0.5168, 0.3387, 0.574, 0.3894, 0.6178, 0.4037, 0.5168, 0.3261, 0.4967, 0.3387, 0.574, 0.4037, 0.5168, 0.3615, 0.4312, 0.3261, 0.4967, 0.4037, 0.5168, 0.4201, 0.4159, 0.3615, 0.4312, 0.5541, 0.3986, 0.4469, 0.3109, 0.4736, 0.4596, 0.4736, 0.4596, 0.4469, 0.3109, 0.4201, 0.4159, 0.5792, 0.5534, 0.5541, 0.3986, 0.4862, 0.5369, 0.4862, 0.5369, 0.5541, 0.3986, 0.4736, 0.4596, 0.5792, 0.5534, 0.4862, 0.5369, 0.5076, 0.6846, 0.4504, 0.6024, 0.5076, 0.6846, 0.4862, 0.5369, 0.5076, 0.6846, 0.4504, 0.6024, 0.3812, 0.7154, 0.3894, 0.6178, 0.3812, 0.7154, 0.4504, 0.6024, 0.3812, 0.7154, 0.3894, 0.6178, 0.2741, 0.6277, 0.3387, 0.574, 0.2741, 0.6277, 0.3894, 0.6178, 0.2489, 0.4729, 0.2741, 0.6277, 0.3261, 0.4967, 0.3261, 0.4967, 0.2741, 0.6277, 0.3387, 0.574, 0.3205, 0.3417, 0.2489, 0.4729, 0.3615, 0.4312, 0.3615, 0.4312, 0.2489, 0.4729, 0.3261, 0.4967, 0.4469, 0.3109, 0.3205, 0.3417, 0.4201, 0.4159, 0.4201, 0.4159, 0.3205, 0.3417, 0.3615, 0.4312, 0.6253, 0.3311, 0.4605, 0.1962, 0.5541, 0.3986, 0.5541, 0.3986, 0.4605, 0.1962, 0.4469, 0.3109, 0.664, 0.5692, 0.6253, 0.3311, 0.5792, 0.5534, 0.5792, 0.5534, 0.6253, 0.3311, 0.5541, 0.3986, 0.664, 0.5692, 0.5792, 0.5534, 0.5539, 0.7711, 0.5076, 0.6846, 0.5539, 0.7711, 0.5792, 0.5534, 0.5539, 0.7711, 0.5076, 0.6846, 0.3594, 0.8184, 0.3812, 0.7154, 0.3594, 0.8184, 0.5076, 0.6846, 0.3594, 0.8184, 0.3812, 0.7154, 0.1946, 0.6835, 0.2741, 0.6277, 0.1946, 0.6835, 0.3812, 0.7154, 0.1946, 0.6835, 0.2741, 0.6277, 0.1559, 0.4454, 0.2489, 0.4729, 0.1559, 0.4454, 0.2741, 0.6277, 0.1559, 0.4454, 0.2489, 0.4729, 0.2661, 0.2436, 0.3205, 0.3417, 0.2661, 0.2436, 0.2489, 0.4729, 0.4605, 0.1962, 0.2661, 0.2436, 0.4469, 0.3109, 0.4469, 0.3109, 0.2661, 0.2436, 0.3205, 0.3417, 0.8868, 0.2616, 0.9342, 0.1528, 0.9243, 0.2839, 0.962, 0.1974, 0.9243, 0.2839, 0.9342, 0.1528, 0.9243, 0.2839, 0.8577, 0.3042, 0.8868, 0.2616, 0.8868, 0.2616, 0.8577, 0.3042, 0.8157, 0.1889, 0.8577, 0.3042, 0.8012, 0.2464, 0.8157, 0.1889, 0.8012, 0.2464, 0.7879, 0.1444, 0.8157, 0.1889, 0.8632, 0.08018, 0.8157, 0.1889, 0.8257, 0.05788, 0.7879, 0.1444, 0.8257, 0.05788, 0.8157, 0.1889, 0.8257, 0.05788, 0.8923, 0.03759, 0.8632, 0.08018, 0.8632, 0.08018, 0.8923, 0.03759, 0.9342, 0.1528, 0.8923, 0.03759, 0.9488, 0.09538, 0.9342, 0.1528, 0.9488, 0.09538, 0.962, 0.1974, 0.9342, 0.1528, 0.9342, 0.1528, 0.8868, 0.2616, 0.875, 0.1709, 0.8868, 0.2616, 0.8157, 0.1889, 0.875, 0.1709, 0.8157, 0.1889, 0.8632, 0.08018, 0.875, 0.1709, 0.8632, 0.08018, 0.9342, 0.1528, 0.875, 0.1709, 0.4822, 0.06762, 0.4605, 0.1962, 0.7144, 0.2576, 0.6253, 0.3311, 0.7144, 0.2576, 0.4605, 0.1962, 0.7689, 0.593, 0.7144, 0.2576, 0.664, 0.5692, 0.664, 0.5692, 0.7144, 0.2576, 0.6253, 0.3311, 0.6138, 0.8774, 0.7689, 0.593, 0.5539, 0.7711, 0.5539, 0.7711, 0.7689, 0.593, 0.664, 0.5692, 0.3399, 0.9441, 0.6138, 0.8774, 0.3594, 0.8184, 0.3594, 0.8184, 0.6138, 0.8774, 0.5539, 0.7711, 0.1077, 0.7541, 0.3399, 0.9441, 0.1946, 0.6835, 0.1946, 0.6835, 0.3399, 0.9441, 0.3594, 0.8184, 0.1077, 0.7541, 0.1946, 0.6835, 0.05323, 0.4187, 0.1559, 0.4454, 0.05323, 0.4187, 0.1946, 0.6835, 0.05323, 0.4187, 0.1559, 0.4454, 0.2084, 0.1343, 0.2661, 0.2436, 0.2084, 0.1343, 0.1559, 0.4454, 0.2084, 0.1343, 0.2661, 0.2436, 0.4822, 0.06762, 0.4605, 0.1962, 0.4822, 0.06762, 0.2661, 0.2436])
me_0x0770df8c_gmdl_002.materials.append(mat_material_001)
me_0x0770df8c_gmdl_002.use_remesh_fix_poles = True
me_0x0770df8c_gmdl_002.use_remesh_preserve_attributes = False
me_0x0770df8c_gmdl_002.update()
me_0x0770df8c_gmdl_003 = bpy.data.meshes.new('0x0770DF8C.gmdl.003')
me_0x0770df8c_gmdl_003.from_pydata([(0.01246, -0.5774, 0.07572), (0.06006, -0.4145, -0.02257), (0.09974, -0.4134, 0.05282), (-0.009977, -0.4163, -0.04026), (-0.06936, -0.4178, 0.01012), (-0.08329, -0.4182, 0.0962), (-0.04361, -0.4171, 0.1676), (0.02643, -0.4153, 0.1853), (0.08581, -0.4138, 0.1355), (0.06006, -0.4145, -0.02257), (0.1081, -0.2305, -0.1408), (0.1815, -0.2293, -0.001521), (0.09974, -0.4134, 0.05282), (-0.009977, -0.4163, -0.04026), (-0.02132, -0.2327, -0.1735), (-0.06936, -0.4178, 0.01012), (-0.1311, -0.2345, -0.08043), (-0.08329, -0.4182, 0.0962), (-0.1568, -0.2349, 0.08389), (-0.04361, -0.4171, 0.1676), (-0.08348, -0.2337, 0.2232), (0.02643, -0.4153, 0.1853), (0.04597, -0.2316, 0.2559), (0.08581, -0.4138, 0.1355), (0.1557, -0.2298, 0.1628), (0.1081, -0.2305, -0.1408), (0.1303, -0.1021, -0.251), (0.2382, -0.1012, -0.04608), (0.1815, -0.2293, -0.001521), (-0.02132, -0.2327, -0.1735), (-0.06007, -0.1036, -0.299), (-0.1311, -0.2345, -0.08043), (-0.2215, -0.1049, -0.1621), (-0.1568, -0.2349, 0.08389), (-0.2594, -0.1052, 0.07954), (-0.08348, -0.2337, 0.2232), (-0.1515, -0.1043, 0.2844), (0.04597, -0.2316, 0.2559), (0.0389, -0.1028, 0.3325), (0.1557, -0.2298, 0.1628), (0.2003, -0.1015, 0.1956), (0.2891, 0.06623, -0.07299), (0.1638, 0.06623, -0.3111), (0.03694, 0.1702, -0.2357), (0.1857, 0.1702, 0.04688), (-0.05751, 0.06623, -0.367), (-0.2451, 0.06623, -0.2079), (-0.1857, 0.1702, -0.04688), (-0.2891, 0.06623, 0.07299), (-0.1638, 0.06623, 0.3111), (-0.03694, 0.1702, 0.2357), (0.05751, 0.06623, 0.367), (0.2451, 0.06623, 0.2079), (2.269e-06, 0.2183, 4.712e-07), (0.1303, -0.1021, -0.251), (0.1638, 0.06623, -0.3111), (0.2891, 0.06623, -0.07299), (0.2382, -0.1012, -0.04608), (-0.06007, -0.1036, -0.299), (-0.05751, 0.06623, -0.367), (-0.2215, -0.1049, -0.1621), (-0.2451, 0.06623, -0.2079), (-0.2594, -0.1052, 0.07954), (-0.2891, 0.06623, 0.07299), (-0.1515, -0.1043, 0.2844), (-0.1638, 0.06623, 0.3111), (0.0389, -0.1028, 0.3325), (0.05751, 0.06623, 0.367), (0.2003, -0.1015, 0.1956), (0.2451, 0.06623, 0.2079)], [], [(0, 1, 2), (0, 3, 1), (0, 4, 3), (0, 5, 4), (0, 6, 5), (0, 7, 6), (0, 8, 7), (0, 2, 8), (10, 11, 9), (9, 11, 12), (14, 10, 13), (13, 10, 9), (14, 13, 16), (15, 16, 13), (16, 15, 18), (17, 18, 15), (18, 17, 20), (19, 20, 17), (22, 20, 21), (21, 20, 19), (24, 22, 23), (23, 22, 21), (11, 24, 12), (12, 24, 23), (26, 27, 25), (25, 27, 28), (30, 26, 29), (29, 26, 25), (30, 29, 32), (31, 32, 29), (32, 31, 34), (33, 34, 31), (34, 33, 36), (35, 36, 33), (36, 35, 38), (37, 38, 35), (38, 37, 40), (39, 40, 37), (27, 40, 28), (28, 40, 39), (43, 44, 42), (41, 42, 44), (42, 45, 43), (43, 45, 47), (45, 46, 47), (46, 48, 47), (50, 47, 49), (48, 49, 47), (49, 51, 50), (50, 51, 44), (51, 52, 44), (52, 41, 44), (44, 43, 53), (43, 47, 53), (47, 50, 53), (50, 44, 53), (56, 57, 55), (54, 55, 57), (59, 55, 58), (58, 55, 54), (61, 59, 60), (60, 59, 58), (63, 61, 62), (62, 61, 60), (65, 63, 64), (64, 63, 62), (65, 64, 67), (66, 67, 64), (67, 66, 69), (68, 69, 66), (69, 68, 56), (57, 56, 68)])
me_0x0770df8c_gmdl_003.polygons.foreach_set('use_smooth', [True] * 72)
_uv = me_0x0770df8c_gmdl_003.uv_layers.new(name='UVMap')
_uv.uv.foreach_set('vector', [0.4037, 0.5168, 0.4736, 0.4596, 0.4201, 0.4159, 0.4037, 0.5168, 0.4862, 0.5369, 0.4736, 0.4596, 0.4037, 0.5168, 0.4504, 0.6024, 0.4862, 0.5369, 0.4037, 0.5168, 0.3894, 0.6178, 0.4504, 0.6024, 0.4037, 0.5168, 0.3387, 0.574, 0.3894, 0.6178, 0.4037, 0.5168, 0.3261, 0.4967, 0.3387, 0.574, 0.4037, 0.5168, 0.3615, 0.4312, 0.3261, 0.4967, 0.4037, 0.5168, 0.4201, 0.4159, 0.3615, 0.4312, 0.5541, 0.3986, 0.4469, 0.3109, 0.4736, 0.4596, 0.4736, 0.4596, 0.4469, 0.3109, 0.4201, 0.4159, 0.5792, 0.5534, 0.5541, 0.3986, 0.4862, 0.5369, 0.4862, 0.5369, 0.5541, 0.3986, 0.4736, 0.4596, 0.5792, 0.5534, 0.4862, 0.5369, 0.5076, 0.6846, 0.4504, 0.6024, 0.5076, 0.6846, 0.4862, 0.5369, 0.5076, 0.6846, 0.4504, 0.6024, 0.3812, 0.7154, 0.3894, 0.6178, 0.3812, 0.7154, 0.4504, 0.6024, 0.3812, 0.7154, 0.3894, 0.6178, 0.2741, 0.6277, 0.3387, 0.574, 0.2741, 0.6277, 0.3894, 0.6178, 0.2489, 0.4729, 0.2741, 0.6277, 0.3261, 0.4967, 0.3261, 0.4967, 0.2741, 0.6277, 0.3387, 0.574, 0.3205, 0.3417, 0.2489, 0.4729, 0.3615, 0.4312, 0.3615, 0.4312, 0.2489, 0.4729, 0.3261, 0.4967, 0.4469, 0.3109, 0.3205, 0.3417, 0.4201, 0.4159, 0.4201, 0.4159, 0.3205, 0.3417, 0.3615, 0.4312, 0.6253, 0.3311, 0.4605, 0.1962, 0.5541, 0.3986, 0.5541, 0.3986, 0.4605, 0.1962, 0.4469, 0.3109, 0.664, 0.5692, 0.6253, 0.3311, 0.5792, 0.5534, 0.5792, 0.5534, 0.6253, 0.3311, 0.5541, 0.3986, 0.664, 0.5692, 0.5792, 0.5534, 0.5539, 0.7711, 0.5076, 0.6846, 0.5539, 0.7711, 0.5792, 0.5534, 0.5539, 0.7711, 0.5076, 0.6846, 0.3594, 0.8184, 0.3812, 0.7154, 0.3594, 0.8184, 0.5076, 0.6846, 0.3594, 0.8184, 0.3812, 0.7154, 0.1946, 0.6835, 0.2741, 0.6277, 0.1946, 0.6835, 0.3812, 0.7154, 0.1946, 0.6835, 0.2741, 0.6277, 0.1559, 0.4454, 0.2489, 0.4729, 0.1559, 0.4454, 0.2741, 0.6277, 0.1559, 0.4454, 0.2489, 0.4729, 0.2661, 0.2436, 0.3205, 0.3417, 0.2661, 0.2436, 0.2489, 0.4729, 0.4605, 0.1962, 0.2661, 0.2436, 0.4469, 0.3109, 0.4469, 0.3109, 0.2661, 0.2436, 0.3205, 0.3417, 0.8868, 0.2616, 0.9342, 0.1528, 0.9243, 0.2839, 0.962, 0.1974, 0.9243, 0.2839, 0.9342, 0.1528, 0.9243, 0.2839, 0.8577, 0.3042, 0.8868, 0.2616, 0.8868, 0.2616, 0.8577, 0.3042, 0.8157, 0.1889, 0.8577, 0.3042, 0.8012, 0.2464, 0.8157, 0.1889, 0.8012, 0.2464, 0.7879, 0.1444, 0.8157, 0.1889, 0.8632, 0.08018, 0.8157, 0.1889, 0.8257, 0.05788, 0.7879, 0.1444, 0.8257, 0.05788, 0.8157, 0.1889, 0.8257, 0.05788, 0.8923, 0.03759, 0.8632, 0.08018, 0.8632, 0.08018, 0.8923, 0.03759, 0.9342, 0.1528, 0.8923, 0.03759, 0.9488, 0.09538, 0.9342, 0.1528, 0.9488, 0.09538, 0.962, 0.1974, 0.9342, 0.1528, 0.9342, 0.1528, 0.8868, 0.2616, 0.875, 0.1709, 0.8868, 0.2616, 0.8157, 0.1889, 0.875, 0.1709, 0.8157, 0.1889, 0.8632, 0.08018, 0.875, 0.1709, 0.8632, 0.08018, 0.9342, 0.1528, 0.875, 0.1709, 0.4822, 0.06762, 0.4605, 0.1962, 0.7144, 0.2576, 0.6253, 0.3311, 0.7144, 0.2576, 0.4605, 0.1962, 0.7689, 0.593, 0.7144, 0.2576, 0.664, 0.5692, 0.664, 0.5692, 0.7144, 0.2576, 0.6253, 0.3311, 0.6138, 0.8774, 0.7689, 0.593, 0.5539, 0.7711, 0.5539, 0.7711, 0.7689, 0.593, 0.664, 0.5692, 0.3399, 0.9441, 0.6138, 0.8774, 0.3594, 0.8184, 0.3594, 0.8184, 0.6138, 0.8774, 0.5539, 0.7711, 0.1077, 0.7541, 0.3399, 0.9441, 0.1946, 0.6835, 0.1946, 0.6835, 0.3399, 0.9441, 0.3594, 0.8184, 0.1077, 0.7541, 0.1946, 0.6835, 0.05323, 0.4187, 0.1559, 0.4454, 0.05323, 0.4187, 0.1946, 0.6835, 0.05323, 0.4187, 0.1559, 0.4454, 0.2084, 0.1343, 0.2661, 0.2436, 0.2084, 0.1343, 0.1559, 0.4454, 0.2084, 0.1343, 0.2661, 0.2436, 0.4822, 0.06762, 0.4605, 0.1962, 0.4822, 0.06762, 0.2661, 0.2436])
me_0x0770df8c_gmdl_003.materials.append(mat_material_001)
me_0x0770df8c_gmdl_003.use_remesh_fix_poles = True
me_0x0770df8c_gmdl_003.use_remesh_preserve_attributes = False
me_0x0770df8c_gmdl_003.update()
me_0x0770df8c_gmdl_004 = bpy.data.meshes.new('0x0770DF8C.gmdl.004')
me_0x0770df8c_gmdl_004.from_pydata([(0.01246, -0.5774, 0.07572), (0.06006, -0.4145, -0.02257), (0.09974, -0.4134, 0.05282), (-0.009977, -0.4163, -0.04026), (-0.06936, -0.4178, 0.01012), (-0.08329, -0.4182, 0.0962), (-0.04361, -0.4171, 0.1676), (0.02643, -0.4153, 0.1853), (0.08581, -0.4138, 0.1355), (0.06006, -0.4145, -0.02257), (0.1081, -0.2305, -0.1408), (0.1815, -0.2293, -0.001521), (0.09974, -0.4134, 0.05282), (-0.009977, -0.4163, -0.04026), (-0.02132, -0.2327, -0.1735), (-0.06936, -0.4178, 0.01012), (-0.1311, -0.2345, -0.08043), (-0.08329, -0.4182, 0.0962), (-0.1568, -0.2349, 0.08389), (-0.04361, -0.4171, 0.1676), (-0.08348, -0.2337, 0.2232), (0.02643, -0.4153, 0.1853), (0.04597, -0.2316, 0.2559), (0.08581, -0.4138, 0.1355), (0.1557, -0.2298, 0.1628), (0.1081, -0.2305, -0.1408), (0.1303, -0.1021, -0.251), (0.2382, -0.1012, -0.04608), (0.1815, -0.2293, -0.001521), (-0.02132, -0.2327, -0.1735), (-0.06007, -0.1036, -0.299), (-0.1311, -0.2345, -0.08043), (-0.2215, -0.1049, -0.1621), (-0.1568, -0.2349, 0.08389), (-0.2594, -0.1052, 0.07954), (-0.08348, -0.2337, 0.2232), (-0.1515, -0.1043, 0.2844), (0.04597, -0.2316, 0.2559), (0.0389, -0.1028, 0.3325), (0.1557, -0.2298, 0.1628), (0.2003, -0.1015, 0.1956), (0.2891, 0.06623, -0.07299), (0.1638, 0.06623, -0.3111), (0.03694, 0.1702, -0.2357), (0.1857, 0.1702, 0.04688), (-0.05751, 0.06623, -0.367), (-0.2451, 0.06623, -0.2079), (-0.1857, 0.1702, -0.04688), (-0.2891, 0.06623, 0.07299), (-0.1638, 0.06623, 0.3111), (-0.03694, 0.1702, 0.2357), (0.05751, 0.06623, 0.367), (0.2451, 0.06623, 0.2079), (2.269e-06, 0.2183, 4.712e-07), (0.1303, -0.1021, -0.251), (0.1638, 0.06623, -0.3111), (0.2891, 0.06623, -0.07299), (0.2382, -0.1012, -0.04608), (-0.06007, -0.1036, -0.299), (-0.05751, 0.06623, -0.367), (-0.2215, -0.1049, -0.1621), (-0.2451, 0.06623, -0.2079), (-0.2594, -0.1052, 0.07954), (-0.2891, 0.06623, 0.07299), (-0.1515, -0.1043, 0.2844), (-0.1638, 0.06623, 0.3111), (0.0389, -0.1028, 0.3325), (0.05751, 0.06623, 0.367), (0.2003, -0.1015, 0.1956), (0.2451, 0.06623, 0.2079)], [], [(0, 1, 2), (0, 3, 1), (0, 4, 3), (0, 5, 4), (0, 6, 5), (0, 7, 6), (0, 8, 7), (0, 2, 8), (10, 11, 9), (9, 11, 12), (14, 10, 13), (13, 10, 9), (14, 13, 16), (15, 16, 13), (16, 15, 18), (17, 18, 15), (18, 17, 20), (19, 20, 17), (22, 20, 21), (21, 20, 19), (24, 22, 23), (23, 22, 21), (11, 24, 12), (12, 24, 23), (26, 27, 25), (25, 27, 28), (30, 26, 29), (29, 26, 25), (30, 29, 32), (31, 32, 29), (32, 31, 34), (33, 34, 31), (34, 33, 36), (35, 36, 33), (36, 35, 38), (37, 38, 35), (38, 37, 40), (39, 40, 37), (27, 40, 28), (28, 40, 39), (43, 44, 42), (41, 42, 44), (42, 45, 43), (43, 45, 47), (45, 46, 47), (46, 48, 47), (50, 47, 49), (48, 49, 47), (49, 51, 50), (50, 51, 44), (51, 52, 44), (52, 41, 44), (44, 43, 53), (43, 47, 53), (47, 50, 53), (50, 44, 53), (56, 57, 55), (54, 55, 57), (59, 55, 58), (58, 55, 54), (61, 59, 60), (60, 59, 58), (63, 61, 62), (62, 61, 60), (65, 63, 64), (64, 63, 62), (65, 64, 67), (66, 67, 64), (67, 66, 69), (68, 69, 66), (69, 68, 56), (57, 56, 68)])
me_0x0770df8c_gmdl_004.polygons.foreach_set('use_smooth', [True] * 72)
_uv = me_0x0770df8c_gmdl_004.uv_layers.new(name='UVMap')
_uv.uv.foreach_set('vector', [0.4037, 0.5168, 0.4736, 0.4596, 0.4201, 0.4159, 0.4037, 0.5168, 0.4862, 0.5369, 0.4736, 0.4596, 0.4037, 0.5168, 0.4504, 0.6024, 0.4862, 0.5369, 0.4037, 0.5168, 0.3894, 0.6178, 0.4504, 0.6024, 0.4037, 0.5168, 0.3387, 0.574, 0.3894, 0.6178, 0.4037, 0.5168, 0.3261, 0.4967, 0.3387, 0.574, 0.4037, 0.5168, 0.3615, 0.4312, 0.3261, 0.4967, 0.4037, 0.5168, 0.4201, 0.4159, 0.3615, 0.4312, 0.5541, 0.3986, 0.4469, 0.3109, 0.4736, 0.4596, 0.4736, 0.4596, 0.4469, 0.3109, 0.4201, 0.4159, 0.5792, 0.5534, 0.5541, 0.3986, 0.4862, 0.5369, 0.4862, 0.5369, 0.5541, 0.3986, 0.4736, 0.4596, 0.5792, 0.5534, 0.4862, 0.5369, 0.5076, 0.6846, 0.4504, 0.6024, 0.5076, 0.6846, 0.4862, 0.5369, 0.5076, 0.6846, 0.4504, 0.6024, 0.3812, 0.7154, 0.3894, 0.6178, 0.3812, 0.7154, 0.4504, 0.6024, 0.3812, 0.7154, 0.3894, 0.6178, 0.2741, 0.6277, 0.3387, 0.574, 0.2741, 0.6277, 0.3894, 0.6178, 0.2489, 0.4729, 0.2741, 0.6277, 0.3261, 0.4967, 0.3261, 0.4967, 0.2741, 0.6277, 0.3387, 0.574, 0.3205, 0.3417, 0.2489, 0.4729, 0.3615, 0.4312, 0.3615, 0.4312, 0.2489, 0.4729, 0.3261, 0.4967, 0.4469, 0.3109, 0.3205, 0.3417, 0.4201, 0.4159, 0.4201, 0.4159, 0.3205, 0.3417, 0.3615, 0.4312, 0.6253, 0.3311, 0.4605, 0.1962, 0.5541, 0.3986, 0.5541, 0.3986, 0.4605, 0.1962, 0.4469, 0.3109, 0.664, 0.5692, 0.6253, 0.3311, 0.5792, 0.5534, 0.5792, 0.5534, 0.6253, 0.3311, 0.5541, 0.3986, 0.664, 0.5692, 0.5792, 0.5534, 0.5539, 0.7711, 0.5076, 0.6846, 0.5539, 0.7711, 0.5792, 0.5534, 0.5539, 0.7711, 0.5076, 0.6846, 0.3594, 0.8184, 0.3812, 0.7154, 0.3594, 0.8184, 0.5076, 0.6846, 0.3594, 0.8184, 0.3812, 0.7154, 0.1946, 0.6835, 0.2741, 0.6277, 0.1946, 0.6835, 0.3812, 0.7154, 0.1946, 0.6835, 0.2741, 0.6277, 0.1559, 0.4454, 0.2489, 0.4729, 0.1559, 0.4454, 0.2741, 0.6277, 0.1559, 0.4454, 0.2489, 0.4729, 0.2661, 0.2436, 0.3205, 0.3417, 0.2661, 0.2436, 0.2489, 0.4729, 0.4605, 0.1962, 0.2661, 0.2436, 0.4469, 0.3109, 0.4469, 0.3109, 0.2661, 0.2436, 0.3205, 0.3417, 0.8868, 0.2616, 0.9342, 0.1528, 0.9243, 0.2839, 0.962, 0.1974, 0.9243, 0.2839, 0.9342, 0.1528, 0.9243, 0.2839, 0.8577, 0.3042, 0.8868, 0.2616, 0.8868, 0.2616, 0.8577, 0.3042, 0.8157, 0.1889, 0.8577, 0.3042, 0.8012, 0.2464, 0.8157, 0.1889, 0.8012, 0.2464, 0.7879, 0.1444, 0.8157, 0.1889, 0.8632, 0.08018, 0.8157, 0.1889, 0.8257, 0.05788, 0.7879, 0.1444, 0.8257, 0.05788, 0.8157, 0.1889, 0.8257, 0.05788, 0.8923, 0.03759, 0.8632, 0.08018, 0.8632, 0.08018, 0.8923, 0.03759, 0.9342, 0.1528, 0.8923, 0.03759, 0.9488, 0.09538, 0.9342, 0.1528, 0.9488, 0.09538, 0.962, 0.1974, 0.9342, 0.1528, 0.9342, 0.1528, 0.8868, 0.2616, 0.875, 0.1709, 0.8868, 0.2616, 0.8157, 0.1889, 0.875, 0.1709, 0.8157, 0.1889, 0.8632, 0.08018, 0.875, 0.1709, 0.8632, 0.08018, 0.9342, 0.1528, 0.875, 0.1709, 0.4822, 0.06762, 0.4605, 0.1962, 0.7144, 0.2576, 0.6253, 0.3311, 0.7144, 0.2576, 0.4605, 0.1962, 0.7689, 0.593, 0.7144, 0.2576, 0.664, 0.5692, 0.664, 0.5692, 0.7144, 0.2576, 0.6253, 0.3311, 0.6138, 0.8774, 0.7689, 0.593, 0.5539, 0.7711, 0.5539, 0.7711, 0.7689, 0.593, 0.664, 0.5692, 0.3399, 0.9441, 0.6138, 0.8774, 0.3594, 0.8184, 0.3594, 0.8184, 0.6138, 0.8774, 0.5539, 0.7711, 0.1077, 0.7541, 0.3399, 0.9441, 0.1946, 0.6835, 0.1946, 0.6835, 0.3399, 0.9441, 0.3594, 0.8184, 0.1077, 0.7541, 0.1946, 0.6835, 0.05323, 0.4187, 0.1559, 0.4454, 0.05323, 0.4187, 0.1946, 0.6835, 0.05323, 0.4187, 0.1559, 0.4454, 0.2084, 0.1343, 0.2661, 0.2436, 0.2084, 0.1343, 0.1559, 0.4454, 0.2084, 0.1343, 0.2661, 0.2436, 0.4822, 0.06762, 0.4605, 0.1962, 0.4822, 0.06762, 0.2661, 0.2436])
me_0x0770df8c_gmdl_004.materials.append(mat_material_001)
me_0x0770df8c_gmdl_004.use_remesh_fix_poles = True
me_0x0770df8c_gmdl_004.use_remesh_preserve_attributes = False
me_0x0770df8c_gmdl_004.update()
me_0x0770df8c_gmdl_005 = bpy.data.meshes.new('0x0770DF8C.gmdl.005')
me_0x0770df8c_gmdl_005.from_pydata([(0.01246, -0.6746, 0.0759), (0.05893, -0.5117, -0.0204), (0.09791, -0.5107, 0.0534), (-0.009567, -0.5134, -0.03764), (-0.06772, -0.5149, 0.01156), (-0.08156, -0.5153, 0.09593), (-0.04272, -0.5143, 0.166), (0.02612, -0.5125, 0.1834), (0.08441, -0.511, 0.1345), (0.05893, -0.5117, -0.0204), (0.1056, -0.3074, -0.1366), (0.1778, -0.3062, -0.0005226), (0.09791, -0.5107, 0.0534), (-0.009567, -0.5134, -0.03764), (-0.02049, -0.3095, -0.1683), (-0.06772, -0.5149, 0.01156), (-0.1277, -0.3112, -0.07763), (-0.08156, -0.5153, 0.09593), (-0.1536, -0.3116, 0.08311), (-0.04272, -0.5143, 0.166), (-0.08195, -0.3105, 0.2197), (0.02612, -0.5125, 0.1834), (0.04548, -0.3084, 0.2519), (0.08441, -0.511, 0.1345), (0.1532, -0.3066, 0.1604), (0.1056, -0.3074, -0.1366), (0.1187, -0.1023, -0.2328), (0.2219, -0.1015, -0.04197), (0.1778, -0.3062, -0.0005226), (-0.02049, -0.3095, -0.1683), (-0.05518, -0.1037, -0.277), (-0.1277, -0.3112, -0.07763), (-0.205, -0.1049, -0.1505), (-0.1536, -0.3116, 0.08311), (-0.2455, -0.1052, 0.07586), (-0.08195, -0.3105, 0.2197), (-0.1458, -0.1044, 0.2691), (0.04548, -0.3084, 0.2519), (0.03674, -0.103, 0.3151), (0.1532, -0.3066, 0.1604), (0.1901, -0.1018, 0.1852), (0.2891, 0.06623, -0.07299), (0.1638, 0.06623, -0.3111), (0.03694, 0.1702, -0.2357), (0.1857, 0.1702, 0.04688), (-0.05751, 0.06623, -0.367), (-0.2451, 0.06623, -0.2079), (-0.1857, 0.1702, -0.04688), (-0.2891, 0.06623, 0.07299), (-0.1638, 0.06623, 0.3111), (-0.03694, 0.1702, 0.2357), (0.05751, 0.06623, 0.367), (0.2451, 0.06623, 0.2079), (2.269e-06, 0.2183, 4.712e-07), (0.1187, -0.1023, -0.2328), (0.1638, 0.06623, -0.3111), (0.2891, 0.06623, -0.07299), (0.2219, -0.1015, -0.04197), (-0.05518, -0.1037, -0.277), (-0.05751, 0.06623, -0.367), (-0.205, -0.1049, -0.1505), (-0.2451, 0.06623, -0.2079), (-0.2455, -0.1052, 0.07586), (-0.2891, 0.06623, 0.07299), (-0.1458, -0.1044, 0.2691), (-0.1638, 0.06623, 0.3111), (0.03674, -0.103, 0.3151), (0.05751, 0.06623, 0.367), (0.1901, -0.1018, 0.1852), (0.2451, 0.06623, 0.2079)], [], [(0, 1, 2), (0, 3, 1), (0, 4, 3), (0, 5, 4), (0, 6, 5), (0, 7, 6), (0, 8, 7), (0, 2, 8), (10, 11, 9), (9, 11, 12), (14, 10, 13), (13, 10, 9), (14, 13, 16), (15, 16, 13), (16, 15, 18), (17, 18, 15), (18, 17, 20), (19, 20, 17), (22, 20, 21), (21, 20, 19), (24, 22, 23), (23, 22, 21), (11, 24, 12), (12, 24, 23), (26, 27, 25), (25, 27, 28), (30, 26, 29), (29, 26, 25), (30, 29, 32), (31, 32, 29), (32, 31, 34), (33, 34, 31), (34, 33, 36), (35, 36, 33), (36, 35, 38), (37, 38, 35), (38, 37, 40), (39, 40, 37), (27, 40, 28), (28, 40, 39), (43, 44, 42), (41, 42, 44), (42, 45, 43), (43, 45, 47), (45, 46, 47), (46, 48, 47), (50, 47, 49), (48, 49, 47), (49, 51, 50), (50, 51, 44), (51, 52, 44), (52, 41, 44), (44, 43, 53), (43, 47, 53), (47, 50, 53), (50, 44, 53), (56, 57, 55), (54, 55, 57), (59, 55, 58), (58, 55, 54), (61, 59, 60), (60, 59, 58), (63, 61, 62), (62, 61, 60), (65, 63, 64), (64, 63, 62), (65, 64, 67), (66, 67, 64), (67, 66, 69), (68, 69, 66), (69, 68, 56), (57, 56, 68)])
me_0x0770df8c_gmdl_005.polygons.foreach_set('use_smooth', [True] * 72)
_uv = me_0x0770df8c_gmdl_005.uv_layers.new(name='UVMap')
_uv.uv.foreach_set('vector', [0.4037, 0.5168, 0.4736, 0.4596, 0.4201, 0.4159, 0.4037, 0.5168, 0.4862, 0.5369, 0.4736, 0.4596, 0.4037, 0.5168, 0.4504, 0.6024, 0.4862, 0.5369, 0.4037, 0.5168, 0.3894, 0.6178, 0.4504, 0.6024, 0.4037, 0.5168, 0.3387, 0.574, 0.3894, 0.6178, 0.4037, 0.5168, 0.3261, 0.4967, 0.3387, 0.574, 0.4037, 0.5168, 0.3615, 0.4312, 0.3261, 0.4967, 0.4037, 0.5168, 0.4201, 0.4159, 0.3615, 0.4312, 0.5541, 0.3986, 0.4469, 0.3109, 0.4736, 0.4596, 0.4736, 0.4596, 0.4469, 0.3109, 0.4201, 0.4159, 0.5792, 0.5534, 0.5541, 0.3986, 0.4862, 0.5369, 0.4862, 0.5369, 0.5541, 0.3986, 0.4736, 0.4596, 0.5792, 0.5534, 0.4862, 0.5369, 0.5076, 0.6846, 0.4504, 0.6024, 0.5076, 0.6846, 0.4862, 0.5369, 0.5076, 0.6846, 0.4504, 0.6024, 0.3812, 0.7154, 0.3894, 0.6178, 0.3812, 0.7154, 0.4504, 0.6024, 0.3812, 0.7154, 0.3894, 0.6178, 0.2741, 0.6277, 0.3387, 0.574, 0.2741, 0.6277, 0.3894, 0.6178, 0.2489, 0.4729, 0.2741, 0.6277, 0.3261, 0.4967, 0.3261, 0.4967, 0.2741, 0.6277, 0.3387, 0.574, 0.3205, 0.3417, 0.2489, 0.4729, 0.3615, 0.4312, 0.3615, 0.4312, 0.2489, 0.4729, 0.3261, 0.4967, 0.4469, 0.3109, 0.3205, 0.3417, 0.4201, 0.4159, 0.4201, 0.4159, 0.3205, 0.3417, 0.3615, 0.4312, 0.6253, 0.3311, 0.4605, 0.1962, 0.5541, 0.3986, 0.5541, 0.3986, 0.4605, 0.1962, 0.4469, 0.3109, 0.664, 0.5692, 0.6253, 0.3311, 0.5792, 0.5534, 0.5792, 0.5534, 0.6253, 0.3311, 0.5541, 0.3986, 0.664, 0.5692, 0.5792, 0.5534, 0.5539, 0.7711, 0.5076, 0.6846, 0.5539, 0.7711, 0.5792, 0.5534, 0.5539, 0.7711, 0.5076, 0.6846, 0.3594, 0.8184, 0.3812, 0.7154, 0.3594, 0.8184, 0.5076, 0.6846, 0.3594, 0.8184, 0.3812, 0.7154, 0.1946, 0.6835, 0.2741, 0.6277, 0.1946, 0.6835, 0.3812, 0.7154, 0.1946, 0.6835, 0.2741, 0.6277, 0.1559, 0.4454, 0.2489, 0.4729, 0.1559, 0.4454, 0.2741, 0.6277, 0.1559, 0.4454, 0.2489, 0.4729, 0.2661, 0.2436, 0.3205, 0.3417, 0.2661, 0.2436, 0.2489, 0.4729, 0.4605, 0.1962, 0.2661, 0.2436, 0.4469, 0.3109, 0.4469, 0.3109, 0.2661, 0.2436, 0.3205, 0.3417, 0.8868, 0.2616, 0.9342, 0.1528, 0.9243, 0.2839, 0.962, 0.1974, 0.9243, 0.2839, 0.9342, 0.1528, 0.9243, 0.2839, 0.8577, 0.3042, 0.8868, 0.2616, 0.8868, 0.2616, 0.8577, 0.3042, 0.8157, 0.1889, 0.8577, 0.3042, 0.8012, 0.2464, 0.8157, 0.1889, 0.8012, 0.2464, 0.7879, 0.1444, 0.8157, 0.1889, 0.8632, 0.08018, 0.8157, 0.1889, 0.8257, 0.05788, 0.7879, 0.1444, 0.8257, 0.05788, 0.8157, 0.1889, 0.8257, 0.05788, 0.8923, 0.03759, 0.8632, 0.08018, 0.8632, 0.08018, 0.8923, 0.03759, 0.9342, 0.1528, 0.8923, 0.03759, 0.9488, 0.09538, 0.9342, 0.1528, 0.9488, 0.09538, 0.962, 0.1974, 0.9342, 0.1528, 0.9342, 0.1528, 0.8868, 0.2616, 0.875, 0.1709, 0.8868, 0.2616, 0.8157, 0.1889, 0.875, 0.1709, 0.8157, 0.1889, 0.8632, 0.08018, 0.875, 0.1709, 0.8632, 0.08018, 0.9342, 0.1528, 0.875, 0.1709, 0.4822, 0.06762, 0.4605, 0.1962, 0.7144, 0.2576, 0.6253, 0.3311, 0.7144, 0.2576, 0.4605, 0.1962, 0.7689, 0.593, 0.7144, 0.2576, 0.664, 0.5692, 0.664, 0.5692, 0.7144, 0.2576, 0.6253, 0.3311, 0.6138, 0.8774, 0.7689, 0.593, 0.5539, 0.7711, 0.5539, 0.7711, 0.7689, 0.593, 0.664, 0.5692, 0.3399, 0.9441, 0.6138, 0.8774, 0.3594, 0.8184, 0.3594, 0.8184, 0.6138, 0.8774, 0.5539, 0.7711, 0.1077, 0.7541, 0.3399, 0.9441, 0.1946, 0.6835, 0.1946, 0.6835, 0.3399, 0.9441, 0.3594, 0.8184, 0.1077, 0.7541, 0.1946, 0.6835, 0.05323, 0.4187, 0.1559, 0.4454, 0.05323, 0.4187, 0.1946, 0.6835, 0.05323, 0.4187, 0.1559, 0.4454, 0.2084, 0.1343, 0.2661, 0.2436, 0.2084, 0.1343, 0.1559, 0.4454, 0.2084, 0.1343, 0.2661, 0.2436, 0.4822, 0.06762, 0.4605, 0.1962, 0.4822, 0.06762, 0.2661, 0.2436])
me_0x0770df8c_gmdl_005.materials.append(mat_material_001)
me_0x0770df8c_gmdl_005.use_remesh_fix_poles = True
me_0x0770df8c_gmdl_005.use_remesh_preserve_attributes = False
me_0x0770df8c_gmdl_005.update()

# ---- objects
ob_0_798516_u_50_f_40_l_53_0466 = bpy.data.objects.new('0,798516 U 50 F 40 L 53,0466', me_0x0770df8c_gmdl)
ob_0_798516_u0_f_81_5294_l_53_0466 = bpy.data.objects.new('0,798516 U0 F 81,5294 L 53,0466', me_fe_crystalm1_lt3_gmdl_002)
ob_1_077880_u1_f_26_4205_l_53_5919 = bpy.data.objects.new('1,077880 U1 F 26,4205 L 53,5919', me_fe_volcanom1_mp_gmdl)
ob_1_161834_u0_f_70_7956_l_53_0466 = bpy.data.objects.new('1,161834 U0 F 70,7956 L 53,0466', me_fe_crystalm1_lt3_gmdl_001)
ob_0_798516_u_50_f_40_l_53_0466_clean = bpy.data.objects.new('0,798516 U 50 F 40 L 53,0466_clean', me_0x0770df8c_gmdl_002)
ob_0_798516_u_50_f_40_l_53_0466_clean_001 = bpy.data.objects.new('0,798516 U 50 F 40 L 53,0466_clean.001', me_0x0770df8c_gmdl_003)
ob_0_798516_u_50_f_40_l_53_0466_clean_002 = bpy.data.objects.new('0,798516 U 50 F 40 L 53,0466_clean.002', me_0x0770df8c_gmdl_004)
ob_0_798516_u_50_f_40_l_53_0466_clean_003 = bpy.data.objects.new('0,798516 U 50 F 40 L 53,0466_clean.003', me_0x0770df8c_gmdl_005)

# ---- transforms, parenting, visibility, modifiers, constraints
ob_0_798516_u_50_f_40_l_53_0466.location = (0.0, 0.0, 0.0)
ob_0_798516_u0_f_81_5294_l_53_0466.location = (0.0, 0.0, 0.0)
_vg = ob_0_798516_u0_f_81_5294_l_53_0466.vertex_groups.new(name='bone-0')
_vg = ob_0_798516_u0_f_81_5294_l_53_0466.vertex_groups.new(name='bone-1')
_vg = ob_0_798516_u0_f_81_5294_l_53_0466.vertex_groups.new(name='bone-2')
_vg = ob_0_798516_u0_f_81_5294_l_53_0466.vertex_groups.new(name='bone-3')
_vg = ob_0_798516_u0_f_81_5294_l_53_0466.vertex_groups.new(name='bone-4')
_vg = ob_0_798516_u0_f_81_5294_l_53_0466.vertex_groups.new(name='bone-5')
_vg = ob_0_798516_u0_f_81_5294_l_53_0466.vertex_groups.new(name='bone-6')
_vg = ob_0_798516_u0_f_81_5294_l_53_0466.vertex_groups.new(name='bone-7')
_vg = ob_0_798516_u0_f_81_5294_l_53_0466.vertex_groups.new(name='bone-8')
_vg = ob_0_798516_u0_f_81_5294_l_53_0466.vertex_groups.new(name='bone-9')
_vg = ob_0_798516_u0_f_81_5294_l_53_0466.vertex_groups.new(name='bone-10')
_vg = ob_0_798516_u0_f_81_5294_l_53_0466.vertex_groups.new(name='bone-11')
_vg = ob_0_798516_u0_f_81_5294_l_53_0466.vertex_groups.new(name='bone-12')
_vg = ob_0_798516_u0_f_81_5294_l_53_0466.vertex_groups.new(name='bone-13')
_vg = ob_0_798516_u0_f_81_5294_l_53_0466.vertex_groups.new(name='bone-14')
_vg = ob_0_798516_u0_f_81_5294_l_53_0466.vertex_groups.new(name='bone-15')
_vg = ob_0_798516_u0_f_81_5294_l_53_0466.vertex_groups.new(name='bone-16')
_vg = ob_0_798516_u0_f_81_5294_l_53_0466.vertex_groups.new(name='bone-17')
_vg = ob_0_798516_u0_f_81_5294_l_53_0466.vertex_groups.new(name='bone-18')
_vg = ob_0_798516_u0_f_81_5294_l_53_0466.vertex_groups.new(name='bone-19')
_vg = ob_0_798516_u0_f_81_5294_l_53_0466.vertex_groups.new(name='bone-20')
_vg = ob_0_798516_u0_f_81_5294_l_53_0466.vertex_groups.new(name='bone-21')
_vg = ob_0_798516_u0_f_81_5294_l_53_0466.vertex_groups.new(name='bone-22')
_vg = ob_0_798516_u0_f_81_5294_l_53_0466.vertex_groups.new(name='bone-23')
_vg = ob_0_798516_u0_f_81_5294_l_53_0466.vertex_groups.new(name='bone-24')
_vg = ob_0_798516_u0_f_81_5294_l_53_0466.vertex_groups.new(name='bone-25')
ob_1_077880_u1_f_26_4205_l_53_5919.location = (0.0, 0.0, 0.0)
_vg = ob_1_077880_u1_f_26_4205_l_53_5919.vertex_groups.new(name='bone-0')
_vg = ob_1_077880_u1_f_26_4205_l_53_5919.vertex_groups.new(name='bone-1')
_vg = ob_1_077880_u1_f_26_4205_l_53_5919.vertex_groups.new(name='bone-2')
_vg = ob_1_077880_u1_f_26_4205_l_53_5919.vertex_groups.new(name='bone-3')
_vg = ob_1_077880_u1_f_26_4205_l_53_5919.vertex_groups.new(name='bone-4')
_vg = ob_1_077880_u1_f_26_4205_l_53_5919.vertex_groups.new(name='bone-5')
_vg = ob_1_077880_u1_f_26_4205_l_53_5919.vertex_groups.new(name='bone-6')
_vg = ob_1_077880_u1_f_26_4205_l_53_5919.vertex_groups.new(name='bone-7')
_vg = ob_1_077880_u1_f_26_4205_l_53_5919.vertex_groups.new(name='bone-8')
_vg = ob_1_077880_u1_f_26_4205_l_53_5919.vertex_groups.new(name='bone-9')
_vg = ob_1_077880_u1_f_26_4205_l_53_5919.vertex_groups.new(name='bone-10')
_vg = ob_1_077880_u1_f_26_4205_l_53_5919.vertex_groups.new(name='bone-11')
_vg = ob_1_077880_u1_f_26_4205_l_53_5919.vertex_groups.new(name='bone-12')
_vg = ob_1_077880_u1_f_26_4205_l_53_5919.vertex_groups.new(name='bone-13')
_vg = ob_1_077880_u1_f_26_4205_l_53_5919.vertex_groups.new(name='bone-14')
_vg = ob_1_077880_u1_f_26_4205_l_53_5919.vertex_groups.new(name='bone-15')
_vg = ob_1_077880_u1_f_26_4205_l_53_5919.vertex_groups.new(name='bone-16')
_vg = ob_1_077880_u1_f_26_4205_l_53_5919.vertex_groups.new(name='bone-17')
_vg = ob_1_077880_u1_f_26_4205_l_53_5919.vertex_groups.new(name='bone-18')
_vg = ob_1_077880_u1_f_26_4205_l_53_5919.vertex_groups.new(name='bone-19')
_vg = ob_1_077880_u1_f_26_4205_l_53_5919.vertex_groups.new(name='bone-20')
_vg = ob_1_077880_u1_f_26_4205_l_53_5919.vertex_groups.new(name='bone-21')
ob_1_161834_u0_f_70_7956_l_53_0466.location = (0.0, 0.0, 0.0)
_vg = ob_1_161834_u0_f_70_7956_l_53_0466.vertex_groups.new(name='bone-0')
_vg = ob_1_161834_u0_f_70_7956_l_53_0466.vertex_groups.new(name='bone-1')
_vg = ob_1_161834_u0_f_70_7956_l_53_0466.vertex_groups.new(name='bone-2')
_vg = ob_1_161834_u0_f_70_7956_l_53_0466.vertex_groups.new(name='bone-3')
_vg = ob_1_161834_u0_f_70_7956_l_53_0466.vertex_groups.new(name='bone-4')
_vg = ob_1_161834_u0_f_70_7956_l_53_0466.vertex_groups.new(name='bone-5')
_vg = ob_1_161834_u0_f_70_7956_l_53_0466.vertex_groups.new(name='bone-6')
_vg = ob_1_161834_u0_f_70_7956_l_53_0466.vertex_groups.new(name='bone-7')
_vg = ob_1_161834_u0_f_70_7956_l_53_0466.vertex_groups.new(name='bone-8')
_vg = ob_1_161834_u0_f_70_7956_l_53_0466.vertex_groups.new(name='bone-9')
_vg = ob_1_161834_u0_f_70_7956_l_53_0466.vertex_groups.new(name='bone-10')
_vg = ob_1_161834_u0_f_70_7956_l_53_0466.vertex_groups.new(name='bone-11')
_vg = ob_1_161834_u0_f_70_7956_l_53_0466.vertex_groups.new(name='bone-12')
_vg = ob_1_161834_u0_f_70_7956_l_53_0466.vertex_groups.new(name='bone-13')
_vg = ob_1_161834_u0_f_70_7956_l_53_0466.vertex_groups.new(name='bone-14')
_vg = ob_1_161834_u0_f_70_7956_l_53_0466.vertex_groups.new(name='bone-15')
_vg = ob_1_161834_u0_f_70_7956_l_53_0466.vertex_groups.new(name='bone-16')
_vg = ob_1_161834_u0_f_70_7956_l_53_0466.vertex_groups.new(name='bone-17')
_vg = ob_1_161834_u0_f_70_7956_l_53_0466.vertex_groups.new(name='bone-18')
_vg = ob_1_161834_u0_f_70_7956_l_53_0466.vertex_groups.new(name='bone-19')
_vg = ob_1_161834_u0_f_70_7956_l_53_0466.vertex_groups.new(name='bone-20')
_vg = ob_1_161834_u0_f_70_7956_l_53_0466.vertex_groups.new(name='bone-21')
_vg = ob_1_161834_u0_f_70_7956_l_53_0466.vertex_groups.new(name='bone-22')
_vg = ob_1_161834_u0_f_70_7956_l_53_0466.vertex_groups.new(name='bone-23')
_vg = ob_1_161834_u0_f_70_7956_l_53_0466.vertex_groups.new(name='bone-24')
_vg = ob_1_161834_u0_f_70_7956_l_53_0466.vertex_groups.new(name='bone-25')
ob_0_798516_u_50_f_40_l_53_0466_clean.location = (0.0, 0.0, 0.0)
ob_0_798516_u_50_f_40_l_53_0466_clean_001.location = (0.0, 0.0, 0.0)
ob_0_798516_u_50_f_40_l_53_0466_clean_002.location = (0.0, 0.0, 0.0)
ob_0_798516_u_50_f_40_l_53_0466_clean_003.location = (0.0, 0.0, 0.0)

# ---- collection membership
scene.collection.objects.link(ob_0_798516_u_50_f_40_l_53_0466)
scene.collection.objects.link(ob_0_798516_u0_f_81_5294_l_53_0466)
scene.collection.objects.link(ob_1_077880_u1_f_26_4205_l_53_5919)
scene.collection.objects.link(ob_1_161834_u0_f_70_7956_l_53_0466)
scene.collection.objects.link(ob_0_798516_u_50_f_40_l_53_0466_clean)
scene.collection.objects.link(ob_0_798516_u_50_f_40_l_53_0466_clean_001)
scene.collection.objects.link(ob_0_798516_u_50_f_40_l_53_0466_clean_002)
scene.collection.objects.link(ob_0_798516_u_50_f_40_l_53_0466_clean_003)

# ---- scene / render settings (as saved in the file)
scene.frame_start = 1; scene.frame_end = 250; scene.frame_set(30)
scene.render.engine = 'BLENDER_EEVEE_NEXT'
scene.cycles.sampling_pattern = 'TABULATED_SOBOL'
scene.cycles.use_light_tree = False
scene.view_settings.view_transform = 'Filmic'
bpy.context.view_layer.update()

# ---- added for rendering (the .blend has no active camera and no usable light): camera, sun
cam_auto = bpy.data.cameras.new('AutoCamera')
cam_auto.lens = 50.0
cam_auto.sensor_width = 36.0
cam_auto.clip_end = 1000.0
ob_auto_camera = bpy.data.objects.new('AutoCamera', cam_auto)
scene.collection.objects.link(ob_auto_camera)
ob_auto_camera.location = (1.46855, -2.11383, 1.20377)
ob_auto_camera.rotation_euler = (1.09748, -7.21219e-08, 0.694738)
scene.camera = ob_auto_camera
light_auto_sun = bpy.data.lights.new('AutoSun', 'SUN')
light_auto_sun.energy = 3.0
light_auto_sun.angle = 0.0523599
ob_auto_sun = bpy.data.objects.new('AutoSun', light_auto_sun)
scene.collection.objects.link(ob_auto_sun)
ob_auto_sun.rotation_euler = (0.872665, 0.174533, 0.523599)
bpy.context.view_layer.update()
